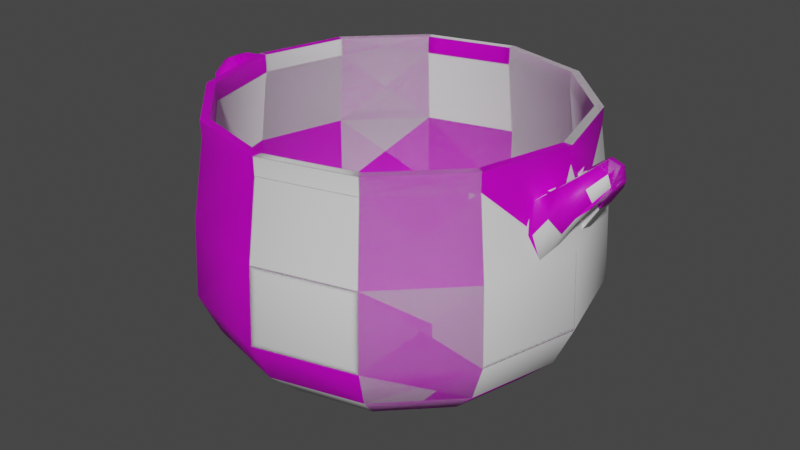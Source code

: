 # Source: prop-clay-pot.blend  (saved by Blender 3.6.11; exported with 4.5.12 LTS)
import bpy
from mathutils import Matrix  # noqa: F401  (used for matrix-valued properties, if any)

bpy.ops.wm.read_factory_settings(use_empty=True)
scene = bpy.context.scene
scene.name = 'Scene'

# ---- collections
col_collection = bpy.data.collections.new('Collection'); scene.collection.children.link(col_collection)

# ---- images (referenced by path relative to the original .blend; pixels are not part of the script)
import os
ASSET_DIR = os.environ.get("B2B_ASSET_DIR", "")  # directory of the original .blend (textures are referenced by path, not embedded)
HERE = os.path.dirname(os.path.abspath(__file__))  # packed textures are extracted next to this script under _unpacked/

def load_image(name, relpath, width, height, colorspace="sRGB"):
    """Load a texture the original file referenced (path relative to the .blend, or extracted next to this script)."""
    p = next((c for c in (os.path.join(HERE, relpath), os.path.join(ASSET_DIR, relpath)) if relpath and os.path.exists(c)), "")
    if p:
        img = bpy.data.images.load(p, check_existing=True)
        img.name = name
    else:  # same state as the original file: an image datablock whose file is absent (Cycles renders it pink)
        img = bpy.data.images.new(name, width, height)
        img.source = "FILE"
        img.filepath = "//" + (relpath or name)
    img.colorspace_settings.name = colorspace
    return img
img_prop0clay_pot_diffuse = load_image('prop0clay-pot-diffuse', 'prop-clay-pot-diffuse.png', 1024, 1024, 'sRGB')
img_clay_png = load_image('clay.png', 'clay.png', 1024, 1024, 'sRGB')

# ---- materials (node trees are filled in below, after node groups)
mat_pot = bpy.data.materials.new('pot')
mat_clay = bpy.data.materials.new('clay')
mat_clay.alpha_threshold = 0.0
mat_clay.roughness = 0.5
mat_clay.line_color = (0.0, 0.0, 0.0, 1.0)

# ---- material node trees
mat_pot.use_nodes = True; mat_pot.node_tree.nodes.clear()
_N = mat_pot.node_tree.nodes; _L = mat_pot.node_tree.links
n0 = _N.new('ShaderNodeBsdfPrincipled'); n0.name = 'Principled BSDF'; n0.location = (10, 300)
n0.distribution = 'GGX'
n0.subsurface_method = 'RANDOM_WALK_SKIN'
n0.inputs[3].default_value = 1.45
n0.inputs[13].default_value = 0.0
n0.inputs[27].default_value = (0.0, 0.0, 0.0, 1.0)
n0.inputs[28].default_value = 1.0
n1 = _N.new('ShaderNodeOutputMaterial'); n1.name = 'Material Output'; n1.location = (300, 300)
n2 = _N.new('ShaderNodeTexImage'); n2.name = 'Image Texture'; n2.location = (-280, 280)
n2.image = img_prop0clay_pot_diffuse
_L.new(n0.outputs[0], n1.inputs[0])
_L.new(n2.outputs[0], n0.inputs[0])
n1.is_active_output = True
mat_clay.use_nodes = True; mat_clay.node_tree.nodes.clear()
_N = mat_clay.node_tree.nodes; _L = mat_clay.node_tree.links
n0 = _N.new('ShaderNodeOutputMaterial'); n0.name = 'Material Output'; n0.location = (300, 300)
n1 = _N.new('ShaderNodeBsdfPrincipled'); n1.name = 'Principled BSDF'; n1.location = (10, 300)
n1.distribution = 'GGX'
n1.subsurface_method = 'RANDOM_WALK_SKIN'
n1.inputs[3].default_value = 1.45
n1.inputs[27].default_value = (0.0, 0.0, 0.0, 1.0)
n1.inputs[28].default_value = 1.0
n2 = _N.new('ShaderNodeTexImage'); n2.name = 'Image Texture'; n2.location = (-280, 280)
n2.image = img_clay_png
n3 = _N.new('ShaderNodeTexImage'); n3.name = 'Image Texture.001'; n3.location = (390, 87)
n3.image = img_prop0clay_pot_diffuse
_L.new(n1.outputs[0], n0.inputs[0])
_L.new(n2.outputs[0], n1.inputs[0])
n0.is_active_output = True

# ---- world
world_world = bpy.data.worlds.new('World'); scene.world = world_world
world_world.use_nodes = True; world_world.node_tree.nodes.clear()
_N = world_world.node_tree.nodes; _L = world_world.node_tree.links
n0 = _N.new('ShaderNodeOutputWorld'); n0.name = 'World Output'; n0.location = (300, 300)
n1 = _N.new('ShaderNodeBackground'); n1.name = 'Background'; n1.location = (10, 300)
n1.inputs[0].default_value = (0.05088, 0.05088, 0.05088, 1.0)
_L.new(n1.outputs[0], n0.inputs[0])
n0.is_active_output = True
world_world.color = (0.05088, 0.05088, 0.05088)
world_world.use_sun_shadow = False
world_world.sun_shadow_jitter_overblur = 0.0

# ---- meshes
me_prop_clay_pot = bpy.data.meshes.new('prop-clay-pot')
me_prop_clay_pot.from_pydata([(0.0, 0.6855, 0.5), (0.7685, 0.102, 0.45), (0.8261, 0.1025, 0.3845), (0.8469, 0.034, 0.4174), (0.6855, 0.0, 0.5), (0.5937, 0.3428, 0.5), (0.7948, 0.034, 0.4718), (0.3428, 0.5937, 0.5), (0.0, 0.6846, 0.4356), (0.5929, 0.3423, 0.4356), (0.6846, 0.0, 0.4356), (0.7285, 0.1416, 0.4168), (0.7975, 0.1416, 0.3382), (0.7435, 0.04605, 0.4292), (0.3423, 0.5929, 0.4356), (0.7924, 0.03974, 0.3321), (0.8089, 0.1155, 0.4277), (0.7454, 0.0, -0.1442), (0.0, 0.7454, -0.1442), (0.0, 0.3817, -0.5), (0.0, 0.6735, -0.3027), (0.8354, 0.0389, 0.4582), (0.0, 0.5457, -0.4262), (0.7689, 0.1607, 0.3822), (0.7565, 0.07173, 0.2741), (0.698, 0.1468, 0.3918), (0.7565, 0.1458, 0.2736), (0.7007, 0.07229, 0.394), (0.719, 0.167, 0.3212), (0.3817, 0.0, -0.5), (0.5457, 0.0, -0.4262), (0.6735, 0.0, -0.3027), (0.3305, 0.1908, -0.5), (0.6455, 0.3727, -0.1442), (0.4726, 0.2728, -0.4262), (0.5833, 0.3368, -0.3027), (0.1908, 0.3305, -0.5), (0.3727, 0.6455, -0.1442), (0.2728, 0.4726, -0.4262), (0.3368, 0.5833, -0.3027), (0.3649, 0.6319, 0.1457), (0.7297, 0.0, 0.1457), (0.6319, 0.3649, 0.1457), (0.0, 0.7297, 0.1457), (0.0, 0.6538, 0.5008), (0.6538, 0.0, 0.5008), (0.5662, 0.3269, 0.5008), (0.3269, 0.5662, 0.5008), (0.0, 0.6529, 0.4343), (0.5654, 0.3265, 0.4343), (0.6529, 0.0, 0.4343), (0.3265, 0.5654, 0.4343), (0.2873, 0.4976, -0.3387), (0.4976, 0.2873, -0.3387), (0.5746, 0.0, -0.3387), (0.0, 0.3666, -0.4305), (0.0, 0.7002, -0.1439), (0.0, 0.5746, -0.3387), (0.3666, 0.0, -0.4305), (0.7002, 0.0, -0.1439), (0.3175, 0.1833, -0.4305), (0.6064, 0.3501, -0.1439), (0.1833, 0.3175, -0.4305), (0.3501, 0.6064, -0.1439), (0.3486, 0.6038, 0.1439), (0.6972, 0.0, 0.1439), (0.6038, 0.3486, 0.1439), (0.0, 0.6972, 0.1439), (0.6755, 0.07008, 0.3733), (0.6567, 0.1494, 0.3578), (0.7044, 0.06897, 0.1894), (0.6872, 0.1495, 0.1613), (0.6669, 0.1702, 0.2565), (0.6871, 0.1589, 0.1457), (0.6617, 0.1909, 0.2538), (0.638, 0.1742, 0.4356), (0.6517, 0.156, 0.3785), (0.6776, 0.05418, 0.3874), (0.7117, 0.04902, 0.1767), (-0.7685, 0.102, 0.45), (-0.8261, 0.1025, 0.3845), (-0.8469, 0.034, 0.4174), (-0.6855, 0.0, 0.5), (-0.5937, 0.3428, 0.5), (-0.7948, 0.034, 0.4718), (-0.3428, 0.5937, 0.5), (-0.5929, 0.3423, 0.4356), (-0.6846, 0.0, 0.4356), (-0.7285, 0.1416, 0.4168), (-0.7975, 0.1416, 0.3382), (-0.7435, 0.04605, 0.4292), (-0.3423, 0.5929, 0.4356), (-0.7924, 0.03974, 0.3321), (-0.8089, 0.1155, 0.4277), (-0.7454, 0.0, -0.1442), (-0.8354, 0.0389, 0.4582), (-0.7689, 0.1607, 0.3822), (-0.7565, 0.07173, 0.2741), (-0.698, 0.1468, 0.3918), (-0.7565, 0.1458, 0.2736), (-0.7007, 0.07229, 0.394), (-0.719, 0.167, 0.3212), (-0.3817, 0.0, -0.5), (-0.5457, 0.0, -0.4262), (-0.6735, 0.0, -0.3027), (-0.3305, 0.1908, -0.5), (-0.6455, 0.3727, -0.1442), (-0.4726, 0.2728, -0.4262), (-0.5833, 0.3368, -0.3027), (-0.1908, 0.3305, -0.5), (-0.3727, 0.6455, -0.1442), (-0.2728, 0.4726, -0.4262), (-0.3368, 0.5833, -0.3027), (-0.3649, 0.6319, 0.1457), (-0.7297, 0.0, 0.1457), (-0.6319, 0.3649, 0.1457), (-0.6538, 0.0, 0.5008), (-0.5662, 0.3269, 0.5008), (-0.3269, 0.5662, 0.5008), (-0.5654, 0.3265, 0.4343), (-0.6529, 0.0, 0.4343), (-0.3265, 0.5654, 0.4343), (-0.2873, 0.4976, -0.3387), (-0.4976, 0.2873, -0.3387), (-0.5746, 0.0, -0.3387), (-0.3666, 0.0, -0.4305), (-0.7002, 0.0, -0.1439), (-0.3175, 0.1833, -0.4305), (-0.6064, 0.3501, -0.1439), (-0.1833, 0.3175, -0.4305), (-0.3501, 0.6064, -0.1439), (-0.3486, 0.6038, 0.1439), (-0.6972, 0.0, 0.1439), (-0.6038, 0.3486, 0.1439), (-0.6755, 0.07008, 0.3733), (-0.6567, 0.1494, 0.3578), (-0.7044, 0.06897, 0.1894), (-0.6872, 0.1495, 0.1613), (-0.6669, 0.1702, 0.2565), (-0.6871, 0.1589, 0.1457), (-0.6617, 0.1909, 0.2538), (-0.638, 0.1742, 0.4356), (-0.6517, 0.156, 0.3785), (-0.6776, 0.05418, 0.3874), (-0.7117, 0.04902, 0.1767), (0.0, -0.6855, 0.5), (0.7685, -0.102, 0.45), (0.8261, -0.1025, 0.3845), (0.8469, -0.034, 0.4174), (0.5937, -0.3428, 0.5), (0.7948, -0.034, 0.4718), (0.3428, -0.5937, 0.5), (0.0, -0.6846, 0.4356), (0.5929, -0.3423, 0.4356), (0.7285, -0.1416, 0.4168), (0.7975, -0.1416, 0.3382), (0.7435, -0.04605, 0.4292), (0.3423, -0.5929, 0.4356), (0.7924, -0.03974, 0.3321), (0.8089, -0.1155, 0.4277), (0.0, -0.7454, -0.1442), (0.0, -0.3817, -0.5), (0.0, -0.6735, -0.3027), (0.8354, -0.0389, 0.4582), (0.0, -0.5457, -0.4262), (0.7689, -0.1607, 0.3822), (0.7565, -0.07173, 0.2741), (0.698, -0.1468, 0.3918), (0.7565, -0.1458, 0.2736), (0.7007, -0.07229, 0.394), (0.719, -0.167, 0.3212), (0.3305, -0.1908, -0.5), (0.6455, -0.3727, -0.1442), (0.4726, -0.2728, -0.4262), (0.5833, -0.3368, -0.3027), (0.1908, -0.3305, -0.5), (0.3727, -0.6455, -0.1442), (0.2728, -0.4726, -0.4262), (0.3368, -0.5833, -0.3027), (0.3649, -0.6319, 0.1457), (0.6319, -0.3649, 0.1457), (0.0, -0.7297, 0.1457), (0.0, -0.6538, 0.5008), (0.5662, -0.3269, 0.5008), (0.3269, -0.5662, 0.5008), (0.0, -0.6529, 0.4343), (0.5654, -0.3265, 0.4343), (0.3265, -0.5654, 0.4343), (0.2873, -0.4976, -0.3387), (0.4976, -0.2873, -0.3387), (0.0, -0.3666, -0.4305), (0.0, -0.7002, -0.1439), (0.0, -0.5746, -0.3387), (0.3175, -0.1833, -0.4305), (0.6064, -0.3501, -0.1439), (0.1833, -0.3175, -0.4305), (0.3501, -0.6064, -0.1439), (0.3486, -0.6038, 0.1439), (0.6038, -0.3486, 0.1439), (0.0, -0.6972, 0.1439), (0.6755, -0.07008, 0.3733), (0.6567, -0.1494, 0.3578), (0.7044, -0.06897, 0.1894), (0.6872, -0.1495, 0.1613), (0.6669, -0.1702, 0.2565), (0.6871, -0.1589, 0.1457), (0.6617, -0.1909, 0.2538), (0.638, -0.1742, 0.4356), (0.6517, -0.156, 0.3785), (0.6776, -0.05418, 0.3874), (0.7117, -0.04902, 0.1767), (-0.7685, -0.102, 0.45), (-0.8261, -0.1025, 0.3845), (-0.8469, -0.034, 0.4174), (-0.5937, -0.3428, 0.5), (-0.7948, -0.034, 0.4718), (-0.3428, -0.5937, 0.5), (-0.5929, -0.3423, 0.4356), (-0.7285, -0.1416, 0.4168), (-0.7975, -0.1416, 0.3382), (-0.7435, -0.04605, 0.4292), (-0.3423, -0.5929, 0.4356), (-0.7924, -0.03974, 0.3321), (-0.8089, -0.1155, 0.4277), (-0.8354, -0.0389, 0.4582), (-0.7689, -0.1607, 0.3822), (-0.7565, -0.07173, 0.2741), (-0.698, -0.1468, 0.3918), (-0.7565, -0.1458, 0.2736), (-0.7007, -0.07229, 0.394), (-0.719, -0.167, 0.3212), (-0.3305, -0.1908, -0.5), (-0.6455, -0.3727, -0.1442), (-0.4726, -0.2728, -0.4262), (-0.5833, -0.3368, -0.3027), (-0.1908, -0.3305, -0.5), (-0.3727, -0.6455, -0.1442), (-0.2728, -0.4726, -0.4262), (-0.3368, -0.5833, -0.3027), (-0.3649, -0.6319, 0.1457), (-0.6319, -0.3649, 0.1457), (-0.5662, -0.3269, 0.5008), (-0.3269, -0.5662, 0.5008), (-0.5654, -0.3265, 0.4343), (-0.3265, -0.5654, 0.4343), (-0.2873, -0.4976, -0.3387), (-0.4976, -0.2873, -0.3387), (-0.3175, -0.1833, -0.4305), (-0.6064, -0.3501, -0.1439), (-0.1833, -0.3175, -0.4305), (-0.3501, -0.6064, -0.1439), (-0.3486, -0.6038, 0.1439), (-0.6038, -0.3486, 0.1439), (-0.6755, -0.07008, 0.3733), (-0.6567, -0.1494, 0.3578), (-0.7044, -0.06897, 0.1894), (-0.6872, -0.1495, 0.1613), (-0.6669, -0.1702, 0.2565), (-0.6871, -0.1589, 0.1457), (-0.6617, -0.1909, 0.2538), (-0.638, -0.1742, 0.4356), (-0.6517, -0.156, 0.3785), (-0.6776, -0.05418, 0.3874), (-0.7117, -0.04902, 0.1767)], [], [(73, 41, 17), (43, 40, 37, 18), (40, 42, 33, 37), (33, 17, 31, 35), (35, 31, 30, 34), (34, 30, 29, 32), (37, 33, 35, 39), (39, 35, 34, 38), (38, 34, 32, 36), (18, 37, 39, 20), (20, 39, 38, 22), (22, 38, 36, 19), (7, 5, 9, 14), (0, 7, 14, 8), (4, 10, 75), (14, 9, 42, 40), (8, 14, 40, 43), (10, 41, 78, 77), (61, 59, 65, 66), (63, 52, 53, 61), (56, 63, 64, 67), (64, 63, 61, 66), (61, 53, 54, 59), (56, 57, 52, 63), (53, 60, 58, 54), (52, 62, 60, 53), (57, 55, 62, 52), (47, 51, 49, 46), (44, 48, 51, 47), (46, 49, 50, 45), (51, 64, 66, 49), (48, 67, 64, 51), (50, 49, 66, 65), (7, 47, 46, 5), (0, 44, 47, 7), (5, 46, 45, 4), (71, 72, 28, 26), (11, 13, 6, 1), (12, 2, 3, 15), (16, 21, 3, 2), (26, 12, 15, 24), (25, 27, 13, 11), (16, 2, 12, 23), (1, 16, 23, 11), (1, 6, 21, 16), (69, 25, 28, 72), (11, 23, 28, 25), (68, 27, 25, 69), (71, 26, 24, 70), (23, 12, 26, 28), (70, 24, 27, 68), (27, 24, 15, 13), (78, 41, 73), (71, 73, 74, 72), (73, 17, 33), (74, 73, 42), (42, 73, 33), (9, 5, 75), (74, 75, 76), (74, 42, 9, 75), (5, 4, 75), (75, 10, 77, 76), (148, 3, 21, 163), (163, 21, 6, 150), (156, 13, 15, 158), (150, 6, 13, 156), (70, 78, 73, 71), (76, 77, 68, 69), (77, 78, 70, 68), (72, 74, 76, 69), (139, 94, 114), (43, 18, 110, 113), (113, 110, 106, 115), (106, 108, 104, 94), (108, 107, 103, 104), (107, 105, 102, 103), (110, 112, 108, 106), (112, 111, 107, 108), (111, 109, 105, 107), (18, 20, 112, 110), (20, 22, 111, 112), (22, 19, 109, 111), (85, 91, 86, 83), (0, 8, 91, 85), (82, 141, 87), (91, 113, 115, 86), (8, 43, 113, 91), (87, 143, 144, 114), (128, 133, 132, 126), (130, 128, 123, 122), (56, 67, 131, 130), (131, 133, 128, 130), (128, 126, 124, 123), (56, 130, 122, 57), (123, 124, 125, 127), (122, 123, 127, 129), (57, 122, 129, 55), (118, 117, 119, 121), (44, 118, 121, 48), (117, 116, 120, 119), (121, 119, 133, 131), (48, 121, 131, 67), (120, 132, 133, 119), (85, 83, 117, 118), (0, 85, 118, 44), (83, 82, 116, 117), (137, 99, 101, 138), (88, 79, 84, 90), (89, 92, 81, 80), (93, 80, 81, 95), (99, 97, 92, 89), (98, 88, 90, 100), (93, 96, 89, 80), (79, 88, 96, 93), (79, 93, 95, 84), (135, 138, 101, 98), (88, 98, 101, 96), (134, 135, 98, 100), (137, 136, 97, 99), (96, 101, 99, 89), (136, 134, 100, 97), (100, 90, 92, 97), (144, 139, 114), (137, 138, 140, 139), (139, 106, 94), (140, 115, 139), (115, 106, 139), (86, 141, 83), (140, 142, 141), (140, 141, 86, 115), (83, 141, 82), (141, 142, 143, 87), (213, 224, 95, 81), (158, 15, 3, 148), (224, 215, 84, 95), (220, 222, 92, 90), (215, 220, 90, 84), (136, 137, 139, 144), (142, 135, 134, 143), (143, 134, 136, 144), (138, 135, 142, 140), (171, 175, 161, 235, 231, 102, 105, 109, 19, 36, 32, 29), (205, 17, 41), (181, 160, 176, 179), (179, 176, 172, 180), (172, 174, 31, 17), (174, 173, 30, 31), (173, 171, 29, 30), (176, 178, 174, 172), (178, 177, 173, 174), (177, 175, 171, 173), (160, 162, 178, 176), (162, 164, 177, 178), (164, 161, 175, 177), (151, 157, 153, 149), (145, 152, 157, 151), (4, 207, 10), (157, 179, 180, 153), (152, 181, 179, 157), (10, 209, 210, 41), (194, 198, 65, 59), (196, 194, 189, 188), (191, 199, 197, 196), (197, 198, 194, 196), (194, 59, 54, 189), (191, 196, 188, 192), (189, 54, 58, 193), (188, 189, 193, 195), (192, 188, 195, 190), (184, 183, 186, 187), (182, 184, 187, 185), (183, 45, 50, 186), (187, 186, 198, 197), (185, 187, 197, 199), (50, 65, 198, 186), (151, 149, 183, 184), (145, 151, 184, 182), (149, 4, 45, 183), (203, 168, 170, 204), (154, 146, 150, 156), (155, 158, 148, 147), (159, 147, 148, 163), (168, 166, 158, 155), (167, 154, 156, 169), (159, 165, 155, 147), (146, 154, 165, 159), (146, 159, 163, 150), (201, 204, 170, 167), (154, 167, 170, 165), (200, 201, 167, 169), (203, 202, 166, 168), (165, 170, 168, 155), (202, 200, 169, 166), (169, 156, 158, 166), (210, 205, 41), (203, 204, 206, 205), (205, 172, 17), (206, 180, 205), (180, 172, 205), (153, 207, 149), (206, 208, 207), (206, 207, 153, 180), (149, 207, 4), (207, 208, 209, 10), (202, 203, 205, 210), (208, 201, 200, 209), (209, 200, 202, 210), (204, 201, 208, 206), (127, 125, 247, 249, 190, 195, 193, 58, 60, 62, 55, 129), (258, 114, 94), (181, 239, 236, 160), (239, 240, 232, 236), (232, 94, 104, 234), (234, 104, 103, 233), (233, 103, 102, 231), (236, 232, 234, 238), (238, 234, 233, 237), (237, 233, 231, 235), (160, 236, 238, 162), (162, 238, 237, 164), (164, 237, 235, 161), (216, 214, 217, 221), (145, 216, 221, 152), (82, 87, 260), (221, 217, 240, 239), (152, 221, 239, 181), (87, 114, 263, 262), (248, 126, 132, 252), (250, 245, 246, 248), (191, 250, 251, 199), (251, 250, 248, 252), (248, 246, 124, 126), (191, 192, 245, 250), (246, 247, 125, 124), (245, 249, 247, 246), (192, 190, 249, 245), (242, 244, 243, 241), (182, 185, 244, 242), (241, 243, 120, 116), (244, 251, 252, 243), (185, 199, 251, 244), (120, 243, 252, 132), (216, 242, 241, 214), (145, 182, 242, 216), (214, 241, 116, 82), (256, 257, 230, 228), (218, 220, 215, 211), (219, 212, 213, 222), (223, 224, 213, 212), (228, 219, 222, 226), (227, 229, 220, 218), (223, 212, 219, 225), (211, 223, 225, 218), (211, 215, 224, 223), (254, 227, 230, 257), (218, 225, 230, 227), (253, 229, 227, 254), (256, 228, 226, 255), (225, 219, 228, 230), (255, 226, 229, 253), (229, 226, 222, 220), (263, 114, 258), (256, 258, 259, 257), (258, 94, 232), (259, 258, 240), (240, 258, 232), (217, 214, 260), (259, 260, 261), (259, 240, 217, 260), (214, 82, 260), (260, 87, 262, 261), (255, 263, 258, 256), (261, 262, 253, 254), (262, 263, 255, 253), (257, 259, 261, 254), (222, 213, 81, 92)])
me_prop_clay_pot.polygons.foreach_set('use_smooth', [True] * 276)
_k = set([(0, 7), (0, 85), (4, 5), (4, 149), (5, 7), (13, 27), (13, 156), (15, 24), (15, 158), (24, 70), (27, 68), (44, 47), (44, 118), (45, 46), (45, 183), (46, 47), (82, 83), (82, 214), (83, 85), (90, 100), (90, 220), (92, 97), (92, 222), (97, 136), (100, 134), (116, 117), (116, 241), (117, 118), (145, 151), (145, 216), (149, 151), (156, 169), (158, 166), (166, 202), (169, 200), (182, 184), (182, 242), (183, 184), (214, 216), (220, 229), (222, 226), (226, 255), (229, 253), (241, 242)])
me_prop_clay_pot.attributes.new('sharp_edge', 'BOOLEAN', 'EDGE').data.foreach_set('value', [ (min(e.vertices), max(e.vertices)) in _k for e in me_prop_clay_pot.edges])
_uv = me_prop_clay_pot.uv_layers.new(name='UVMap')
_uv.uv.foreach_set('vector', [0.5033, 0.6255, 0.4634, 0.6241, 0.4669, 0.5516, 0.7249, 0.6257, 0.6385, 0.6273, 0.6366, 0.5641, 0.7243, 0.5562, 0.6385, 0.6273, 0.5528, 0.6269, 0.5548, 0.5631, 0.6366, 0.5641, 0.5548, 0.5631, 0.4669, 0.5516, 0.4781, 0.5096, 0.5586, 0.5251, 0.5586, 0.5251, 0.4781, 0.5096, 0.4949, 0.469, 0.5632, 0.4834, 0.5632, 0.4834, 0.4949, 0.469, 0.514, 0.4289, 0.5618, 0.4389, 0.6366, 0.5641, 0.5548, 0.5631, 0.5586, 0.5251, 0.6346, 0.5263, 0.6346, 0.5263, 0.5586, 0.5251, 0.5632, 0.4834, 0.6315, 0.4861, 0.6315, 0.4861, 0.5632, 0.4834, 0.5752, 0.4415, 0.623, 0.4434, 0.7243, 0.5562, 0.6366, 0.5641, 0.6346, 0.5263, 0.7149, 0.5143, 0.7149, 0.5143, 0.6346, 0.5263, 0.6315, 0.4861, 0.6994, 0.4729, 0.6994, 0.4729, 0.6315, 0.4861, 0.6336, 0.4421, 0.6811, 0.4329, 0.6387, 0.7128, 0.5515, 0.7122, 0.5516, 0.6964, 0.6387, 0.6971, 0.7256, 0.7112, 0.6387, 0.7128, 0.6387, 0.6971, 0.7255, 0.6954, 0.4645, 0.7111, 0.4648, 0.6954, 0.5086, 0.6962, 0.6387, 0.6971, 0.5516, 0.6964, 0.5528, 0.6269, 0.6385, 0.6273, 0.7255, 0.6954, 0.6387, 0.6971, 0.6385, 0.6273, 0.7249, 0.6257, 0.4648, 0.6954, 0.4634, 0.6241, 0.4759, 0.6322, 0.4782, 0.6838, 0.9043, 0.8436, 0.9853, 0.8365, 0.9886, 0.9043, 0.9065, 0.9064, 0.8284, 0.8453, 0.8314, 0.7932, 0.9006, 0.7931, 0.9043, 0.8436, 0.7476, 0.8384, 0.8284, 0.8453, 0.8274, 0.9069, 0.7471, 0.9052, 0.8274, 0.9069, 0.8284, 0.8453, 0.9043, 0.8436, 0.9065, 0.9064, 0.9043, 0.8436, 0.9006, 0.7931, 0.9706, 0.7824, 0.9853, 0.8365, 0.7476, 0.8384, 0.7612, 0.7839, 0.8314, 0.7932, 0.8284, 0.8453, 0.9006, 0.7931, 0.9053, 0.7392, 0.95, 0.7324, 0.9706, 0.7824, 0.8314, 0.7932, 0.8439, 0.7418, 0.8881, 0.7417, 0.9006, 0.7931, 0.7612, 0.7839, 0.7808, 0.7335, 0.8256, 0.7394, 0.8314, 0.7932, 0.8266, 0.9891, 0.8268, 0.9735, 0.9066, 0.974, 0.9066, 0.9896, 0.7467, 0.9881, 0.7468, 0.9724, 0.8268, 0.9735, 0.8266, 0.9891, 0.9066, 0.9896, 0.9066, 0.974, 0.9865, 0.9742, 0.9865, 0.9897, 0.8268, 0.9735, 0.8274, 0.9069, 0.9065, 0.9064, 0.9066, 0.974, 0.7468, 0.9724, 0.7471, 0.9052, 0.8274, 0.9069, 0.8268, 0.9735, 0.9865, 0.9742, 0.9066, 0.974, 0.9065, 0.9064, 0.9886, 0.9043, 0.1334, 0.3332, 0.1353, 0.326, 0.2147, 0.326, 0.2166, 0.3332, 0.06137, 0.2916, 0.06664, 0.2863, 0.1353, 0.326, 0.1334, 0.3332, 0.2166, 0.3332, 0.2147, 0.326, 0.2834, 0.2863, 0.2886, 0.2916, 0.2045, 0.6145, 0.1933, 0.6384, 0.172, 0.6427, 0.1715, 0.6261, 0.1528, 0.6601, 0.1304, 0.6697, 0.1244, 0.6562, 0.138, 0.6571, 0.1525, 0.633, 0.1384, 0.639, 0.1246, 0.6419, 0.129, 0.6205, 0.1388, 0.6481, 0.1246, 0.6492, 0.1246, 0.6419, 0.1384, 0.639, 0.1615, 0.6151, 0.1525, 0.633, 0.129, 0.6205, 0.1438, 0.6075, 0.1595, 0.6675, 0.1437, 0.6774, 0.1304, 0.6697, 0.1528, 0.6601, 0.1388, 0.6481, 0.1384, 0.639, 0.1525, 0.633, 0.1534, 0.6463, 0.138, 0.6571, 0.1388, 0.6481, 0.1534, 0.6463, 0.1528, 0.6601, 0.138, 0.6571, 0.1244, 0.6562, 0.1246, 0.6492, 0.1388, 0.6481, 0.178, 0.6615, 0.1635, 0.6612, 0.172, 0.6427, 0.1933, 0.6384, 0.1528, 0.6601, 0.1534, 0.6463, 0.172, 0.6427, 0.1635, 0.6612, 0.1478, 0.6844, 0.1437, 0.6774, 0.1595, 0.6675, 0.1676, 0.6781, 0.1761, 0.584, 0.1615, 0.6151, 0.1438, 0.6075, 0.1534, 0.5835, 0.1534, 0.6463, 0.1525, 0.633, 0.1715, 0.6261, 0.172, 0.6427, 0.07578, 0.5108, 0.09517, 0.5238, 0.09501, 0.5548, 0.0876, 0.5528, 0.09501, 0.5548, 0.09517, 0.5238, 0.1105, 0.5326, 0.109, 0.5581, 0.4759, 0.6322, 0.4634, 0.6241, 0.5033, 0.6255, 0.501, 0.6292, 0.5033, 0.6255, 0.5116, 0.6518, 0.5065, 0.6523, 0.5033, 0.6255, 0.4669, 0.5516, 0.5548, 0.5631, 0.5116, 0.6518, 0.5033, 0.6255, 0.5528, 0.6269, 0.5528, 0.6269, 0.5033, 0.6255, 0.5548, 0.5631, 0.5516, 0.6964, 0.5515, 0.7122, 0.5086, 0.6962, 0.5116, 0.6518, 0.5086, 0.6962, 0.5037, 0.6821, 0.5116, 0.6518, 0.5528, 0.6269, 0.5516, 0.6964, 0.5086, 0.6962, 0.5515, 0.7122, 0.4641, 0.7119, 0.5086, 0.6962, 0.5086, 0.6962, 0.4648, 0.6954, 0.4782, 0.6838, 0.5037, 0.6821, 0.113, 0.6415, 0.1246, 0.6419, 0.1246, 0.6492, 0.1127, 0.6485, 0.1127, 0.6485, 0.1246, 0.6492, 0.1244, 0.6562, 0.1127, 0.6556, 0.1306, 0.5581, 0.109, 0.5581, 0.1105, 0.5326, 0.1291, 0.5326, 0.1127, 0.6556, 0.1244, 0.6562, 0.1304, 0.6697, 0.1068, 0.6696, 0.481, 0.6354, 0.4759, 0.6322, 0.5033, 0.6255, 0.501, 0.6292, 0.5037, 0.6821, 0.4782, 0.6838, 0.4821, 0.6804, 0.5019, 0.677, 0.4782, 0.6838, 0.4759, 0.6322, 0.481, 0.6354, 0.4821, 0.6804, 0.5065, 0.6523, 0.5116, 0.6518, 0.5037, 0.6821, 0.5019, 0.677, 0.9467, 0.6219, 0.9812, 0.5471, 0.9867, 0.6197, 0.7249, 0.6257, 0.7243, 0.5562, 0.8125, 0.5633, 0.8114, 0.6264, 0.8114, 0.6264, 0.8125, 0.5633, 0.894, 0.5605, 0.897, 0.6242, 0.894, 0.5605, 0.8907, 0.5229, 0.9687, 0.5065, 0.9812, 0.5471, 0.8907, 0.5229, 0.8857, 0.4827, 0.9516, 0.4675, 0.9687, 0.5065, 0.8857, 0.4827, 0.8862, 0.4396, 0.9323, 0.4289, 0.9516, 0.4675, 0.8125, 0.5633, 0.8145, 0.5252, 0.8907, 0.5229, 0.894, 0.5605, 0.8145, 0.5252, 0.8171, 0.4832, 0.8857, 0.4827, 0.8907, 0.5229, 0.8171, 0.4832, 0.8271, 0.4407, 0.875, 0.4403, 0.8857, 0.4827, 0.7243, 0.5562, 0.7333, 0.5137, 0.8145, 0.5252, 0.8125, 0.5633, 0.7333, 0.5137, 0.7481, 0.4723, 0.8171, 0.4832, 0.8145, 0.5252, 0.7481, 0.4723, 0.7652, 0.4313, 0.8135, 0.4389, 0.8171, 0.4832, 0.8125, 0.7113, 0.8123, 0.6955, 0.8996, 0.6944, 0.9, 0.7102, 0.7256, 0.7112, 0.7255, 0.6954, 0.8123, 0.6955, 0.8125, 0.7113, 0.9874, 0.7076, 0.9426, 0.6931, 0.9868, 0.6917, 0.8123, 0.6955, 0.8114, 0.6264, 0.897, 0.6242, 0.8996, 0.6944, 0.7255, 0.6954, 0.7249, 0.6257, 0.8114, 0.6264, 0.8123, 0.6955, 0.9868, 0.6917, 0.9731, 0.6802, 0.9743, 0.6281, 0.9867, 0.6197, 0.5907, 0.8421, 0.5877, 0.9044, 0.5061, 0.9012, 0.5105, 0.8336, 0.6665, 0.8443, 0.5907, 0.8421, 0.5943, 0.7914, 0.6639, 0.7919, 0.7476, 0.8384, 0.7471, 0.9052, 0.6667, 0.9059, 0.6665, 0.8443, 0.6667, 0.9059, 0.5877, 0.9044, 0.5907, 0.8421, 0.6665, 0.8443, 0.5907, 0.8421, 0.5105, 0.8336, 0.5256, 0.7817, 0.5943, 0.7914, 0.7476, 0.8384, 0.6665, 0.8443, 0.6639, 0.7919, 0.7345, 0.7834, 0.5943, 0.7914, 0.5256, 0.7817, 0.5453, 0.7324, 0.5891, 0.7386, 0.6639, 0.7919, 0.5943, 0.7914, 0.6072, 0.7398, 0.6517, 0.7401, 0.7345, 0.7834, 0.6639, 0.7919, 0.6704, 0.738, 0.7155, 0.7325, 0.6664, 0.9883, 0.5862, 0.9876, 0.5865, 0.972, 0.6665, 0.9726, 0.7467, 0.9881, 0.6664, 0.9883, 0.6665, 0.9726, 0.7468, 0.9724, 0.5862, 0.9876, 0.5067, 0.9854, 0.5072, 0.97, 0.5865, 0.972, 0.6665, 0.9726, 0.5865, 0.972, 0.5877, 0.9044, 0.6667, 0.9059, 0.7468, 0.9724, 0.6665, 0.9726, 0.6667, 0.9059, 0.7471, 0.9052, 0.5072, 0.97, 0.5061, 0.9012, 0.5877, 0.9044, 0.5865, 0.972, 0.01978, 0.2196, 0.01978, 0.1364, 0.02698, 0.1383, 0.02698, 0.2177, 0.06137, 0.2916, 0.01978, 0.2196, 0.02698, 0.2177, 0.06664, 0.2863, 0.01978, 0.1364, 0.06137, 0.06437, 0.06664, 0.06963, 0.02698, 0.1383, 0.2398, 0.6128, 0.2726, 0.6249, 0.2719, 0.6415, 0.2506, 0.6368, 0.2907, 0.6592, 0.3056, 0.6564, 0.3192, 0.6557, 0.313, 0.6691, 0.2914, 0.632, 0.3151, 0.6199, 0.3192, 0.6415, 0.3055, 0.6383, 0.305, 0.6474, 0.3055, 0.6383, 0.3192, 0.6415, 0.3191, 0.6487, 0.2828, 0.6141, 0.3006, 0.6068, 0.3151, 0.6199, 0.2914, 0.632, 0.2839, 0.6665, 0.2907, 0.6592, 0.313, 0.6691, 0.2996, 0.6766, 0.305, 0.6474, 0.2903, 0.6454, 0.2914, 0.632, 0.3055, 0.6383, 0.3056, 0.6564, 0.2907, 0.6592, 0.2903, 0.6454, 0.305, 0.6474, 0.3056, 0.6564, 0.305, 0.6474, 0.3191, 0.6487, 0.3192, 0.6557, 0.2655, 0.6602, 0.2506, 0.6368, 0.2719, 0.6415, 0.28, 0.6601, 0.2907, 0.6592, 0.28, 0.6601, 0.2719, 0.6415, 0.2903, 0.6454, 0.2953, 0.6835, 0.2756, 0.677, 0.2839, 0.6665, 0.2996, 0.6766, 0.2687, 0.5827, 0.2913, 0.5826, 0.3006, 0.6068, 0.2828, 0.6141, 0.2903, 0.6454, 0.2719, 0.6415, 0.2726, 0.6249, 0.2914, 0.632, 0.368, 0.5108, 0.3561, 0.5528, 0.3487, 0.5548, 0.3486, 0.5238, 0.3487, 0.5548, 0.3348, 0.5581, 0.3333, 0.5326, 0.3486, 0.5238, 0.9743, 0.6281, 0.9467, 0.6219, 0.9867, 0.6197, 0.9491, 0.6256, 0.944, 0.649, 0.9388, 0.6485, 0.9467, 0.6219, 0.9467, 0.6219, 0.894, 0.5605, 0.9812, 0.5471, 0.9388, 0.6485, 0.897, 0.6242, 0.9467, 0.6219, 0.897, 0.6242, 0.894, 0.5605, 0.9467, 0.6219, 0.8996, 0.6944, 0.9426, 0.6931, 0.9, 0.7102, 0.9388, 0.6485, 0.9473, 0.6789, 0.9426, 0.6931, 0.9388, 0.6485, 0.9426, 0.6931, 0.8996, 0.6944, 0.897, 0.6242, 0.9, 0.7102, 0.9426, 0.6931, 0.9874, 0.7076, 0.9426, 0.6931, 0.9473, 0.6789, 0.9731, 0.6802, 0.9868, 0.6917, 0.3309, 0.6412, 0.331, 0.6482, 0.3191, 0.6487, 0.3192, 0.6415, 0.1088, 0.6207, 0.129, 0.6205, 0.1246, 0.6419, 0.113, 0.6415, 0.331, 0.6482, 0.3309, 0.6553, 0.3192, 0.6557, 0.3191, 0.6487, 0.3132, 0.5581, 0.3146, 0.5326, 0.3333, 0.5326, 0.3348, 0.5581, 0.3309, 0.6553, 0.3366, 0.6695, 0.313, 0.6691, 0.3192, 0.6557, 0.9693, 0.6315, 0.9491, 0.6256, 0.9467, 0.6219, 0.9743, 0.6281, 0.9473, 0.6789, 0.949, 0.6737, 0.9691, 0.6769, 0.9731, 0.6802, 0.9731, 0.6802, 0.9691, 0.6769, 0.9693, 0.6315, 0.9743, 0.6281, 0.944, 0.649, 0.949, 0.6737, 0.9473, 0.6789, 0.9388, 0.6485, 0.2382, 0.2389, 0.1981, 0.262, 0.1518, 0.262, 0.1117, 0.2389, 0.08853, 0.1988, 0.08853, 0.1524, 0.1117, 0.1123, 0.1518, 0.08919, 0.1981, 0.08919, 0.2382, 0.1123, 0.2614, 0.1524, 0.2614, 0.1988, 0.9467, 0.325, 0.9812, 0.2502, 0.9868, 0.3228, 0.7249, 0.3288, 0.7243, 0.2592, 0.8125, 0.2664, 0.8114, 0.3295, 0.8114, 0.3295, 0.8125, 0.2664, 0.894, 0.2636, 0.897, 0.3273, 0.894, 0.2636, 0.8907, 0.226, 0.9688, 0.2096, 0.9812, 0.2502, 0.8907, 0.226, 0.8857, 0.1857, 0.9517, 0.1705, 0.9688, 0.2096, 0.8857, 0.1857, 0.8862, 0.1426, 0.9323, 0.132, 0.9517, 0.1705, 0.8125, 0.2664, 0.8145, 0.2283, 0.8907, 0.226, 0.894, 0.2636, 0.8145, 0.2283, 0.8171, 0.1863, 0.8857, 0.1857, 0.8907, 0.226, 0.8171, 0.1863, 0.8271, 0.1438, 0.8751, 0.1434, 0.8857, 0.1857, 0.7243, 0.2592, 0.7333, 0.2167, 0.8145, 0.2283, 0.8125, 0.2664, 0.7333, 0.2167, 0.7481, 0.1753, 0.8171, 0.1863, 0.8145, 0.2283, 0.7481, 0.1753, 0.7653, 0.1343, 0.8135, 0.1419, 0.8171, 0.1863, 0.8124, 0.4143, 0.8123, 0.3986, 0.8996, 0.3975, 0.8999, 0.4133, 0.7256, 0.4143, 0.7254, 0.3985, 0.8123, 0.3986, 0.8124, 0.4143, 0.9874, 0.4107, 0.9426, 0.3962, 0.9868, 0.3948, 0.8123, 0.3986, 0.8114, 0.3295, 0.897, 0.3273, 0.8996, 0.3975, 0.7254, 0.3985, 0.7249, 0.3288, 0.8114, 0.3295, 0.8123, 0.3986, 0.9868, 0.3948, 0.9731, 0.3833, 0.9743, 0.3312, 0.9868, 0.3228, 0.09586, 0.8378, 0.09293, 0.9001, 0.01133, 0.8969, 0.01572, 0.8293, 0.1716, 0.84, 0.09586, 0.8378, 0.09944, 0.7871, 0.1691, 0.7876, 0.2527, 0.8341, 0.2523, 0.901, 0.1719, 0.9016, 0.1716, 0.84, 0.1719, 0.9016, 0.09293, 0.9001, 0.09586, 0.8378, 0.1716, 0.84, 0.09586, 0.8378, 0.01572, 0.8293, 0.03076, 0.7774, 0.09944, 0.7871, 0.2527, 0.8341, 0.1716, 0.84, 0.1691, 0.7876, 0.2397, 0.7791, 0.09944, 0.7871, 0.03076, 0.7774, 0.05044, 0.7281, 0.09427, 0.7344, 0.1691, 0.7876, 0.09944, 0.7871, 0.1124, 0.7355, 0.1569, 0.7358, 0.2397, 0.7791, 0.1691, 0.7876, 0.1756, 0.7337, 0.2207, 0.7283, 0.1716, 0.9841, 0.09137, 0.9833, 0.09166, 0.9677, 0.1716, 0.9683, 0.2519, 0.9838, 0.1716, 0.9841, 0.1716, 0.9683, 0.252, 0.9681, 0.09137, 0.9833, 0.01188, 0.9811, 0.01235, 0.9657, 0.09166, 0.9677, 0.1716, 0.9683, 0.09166, 0.9677, 0.09293, 0.9001, 0.1719, 0.9016, 0.252, 0.9681, 0.1716, 0.9683, 0.1719, 0.9016, 0.2523, 0.901, 0.01235, 0.9657, 0.01133, 0.8969, 0.09293, 0.9001, 0.09166, 0.9677, 0.3302, 0.1364, 0.3302, 0.2196, 0.323, 0.2177, 0.323, 0.1383, 0.2886, 0.06437, 0.3302, 0.1364, 0.323, 0.1383, 0.2834, 0.06964, 0.3302, 0.2196, 0.2886, 0.2916, 0.2834, 0.2863, 0.323, 0.2177, 0.0345, 0.6114, 0.06689, 0.6243, 0.06575, 0.6408, 0.04466, 0.6356, 0.08417, 0.659, 0.09914, 0.6563, 0.1127, 0.6556, 0.1068, 0.6696, 0.08548, 0.6319, 0.1088, 0.6207, 0.113, 0.6415, 0.09925, 0.6383, 0.09866, 0.6473, 0.09925, 0.6383, 0.113, 0.6415, 0.1127, 0.6485, 0.07748, 0.6143, 0.09497, 0.6076, 0.1088, 0.6207, 0.08548, 0.6319, 0.07706, 0.6663, 0.08417, 0.659, 0.1068, 0.6696, 0.09291, 0.677, 0.09866, 0.6473, 0.08408, 0.6451, 0.08548, 0.6319, 0.09925, 0.6383, 0.09914, 0.6563, 0.08417, 0.659, 0.08408, 0.6451, 0.09866, 0.6473, 0.09914, 0.6563, 0.09866, 0.6473, 0.1127, 0.6485, 0.1127, 0.6556, 0.05897, 0.6593, 0.04466, 0.6356, 0.06575, 0.6408, 0.0734, 0.6596, 0.08417, 0.659, 0.0734, 0.6596, 0.06575, 0.6408, 0.08408, 0.6451, 0.08836, 0.684, 0.06832, 0.6769, 0.07706, 0.6663, 0.09291, 0.677, 0.06452, 0.5835, 0.0865, 0.5839, 0.09497, 0.6076, 0.07748, 0.6143, 0.08408, 0.6451, 0.06575, 0.6408, 0.06689, 0.6243, 0.08548, 0.6319, 0.1638, 0.5108, 0.152, 0.5528, 0.1445, 0.5548, 0.1444, 0.5238, 0.1445, 0.5548, 0.1306, 0.5581, 0.1291, 0.5326, 0.1444, 0.5238, 0.9743, 0.3312, 0.9467, 0.325, 0.9868, 0.3228, 0.9491, 0.3287, 0.944, 0.3521, 0.9388, 0.3516, 0.9467, 0.325, 0.9467, 0.325, 0.894, 0.2636, 0.9812, 0.2502, 0.9388, 0.3516, 0.897, 0.3273, 0.9467, 0.325, 0.897, 0.3273, 0.894, 0.2636, 0.9467, 0.325, 0.8996, 0.3975, 0.9426, 0.3962, 0.8999, 0.4133, 0.9388, 0.3516, 0.9473, 0.382, 0.9426, 0.3962, 0.9388, 0.3516, 0.9426, 0.3962, 0.8996, 0.3975, 0.897, 0.3273, 0.8999, 0.4133, 0.9426, 0.3962, 0.9874, 0.4107, 0.9426, 0.3962, 0.9473, 0.382, 0.9731, 0.3833, 0.9868, 0.3948, 0.9693, 0.3346, 0.9491, 0.3287, 0.9467, 0.325, 0.9743, 0.3312, 0.9473, 0.382, 0.949, 0.3768, 0.9691, 0.38, 0.9731, 0.3833, 0.9731, 0.3833, 0.9691, 0.38, 0.9693, 0.3346, 0.9743, 0.3312, 0.944, 0.3521, 0.949, 0.3768, 0.9473, 0.382, 0.9388, 0.3516, 0.364, 0.1516, 0.3426, 0.1145, 0.3426, 0.07159, 0.364, 0.03446, 0.4012, 0.01303, 0.444, 0.01303, 0.4812, 0.03446, 0.5026, 0.07159, 0.5026, 0.1145, 0.4812, 0.1516, 0.444, 0.173, 0.4012, 0.173, 0.5033, 0.3286, 0.4635, 0.3273, 0.4669, 0.2548, 0.7249, 0.3288, 0.6385, 0.3304, 0.6366, 0.2671, 0.7243, 0.2592, 0.6385, 0.3304, 0.5529, 0.33, 0.5548, 0.2662, 0.6366, 0.2671, 0.5548, 0.2662, 0.4669, 0.2548, 0.4779, 0.2128, 0.5585, 0.2282, 0.5585, 0.2282, 0.4779, 0.2128, 0.4948, 0.1721, 0.5631, 0.1864, 0.5631, 0.1864, 0.4948, 0.1721, 0.5139, 0.132, 0.5617, 0.142, 0.6366, 0.2671, 0.5548, 0.2662, 0.5585, 0.2282, 0.6345, 0.2294, 0.6345, 0.2294, 0.5585, 0.2282, 0.5631, 0.1864, 0.6315, 0.1891, 0.6315, 0.1891, 0.5631, 0.1864, 0.5751, 0.1445, 0.6229, 0.1464, 0.7243, 0.2592, 0.6366, 0.2671, 0.6345, 0.2294, 0.7149, 0.2173, 0.7149, 0.2173, 0.6345, 0.2294, 0.6315, 0.1891, 0.6994, 0.1759, 0.6994, 0.1759, 0.6315, 0.1891, 0.6335, 0.1451, 0.681, 0.1359, 0.6387, 0.4159, 0.5515, 0.4152, 0.5516, 0.3994, 0.6386, 0.4002, 0.7256, 0.4143, 0.6387, 0.4159, 0.6386, 0.4002, 0.7254, 0.3985, 0.4649, 0.4144, 0.4651, 0.3987, 0.5089, 0.3991, 0.6386, 0.4002, 0.5516, 0.3994, 0.5529, 0.33, 0.6385, 0.3304, 0.7254, 0.3985, 0.6386, 0.4002, 0.6385, 0.3304, 0.7249, 0.3288, 0.4651, 0.3987, 0.4635, 0.3273, 0.476, 0.3353, 0.4784, 0.387, 0.4095, 0.8393, 0.4905, 0.8322, 0.4938, 0.9, 0.4117, 0.9021, 0.3336, 0.841, 0.3366, 0.7889, 0.4058, 0.7888, 0.4095, 0.8393, 0.2527, 0.8341, 0.3336, 0.841, 0.3326, 0.9026, 0.2523, 0.901, 0.3326, 0.9026, 0.3336, 0.841, 0.4095, 0.8393, 0.4117, 0.9021, 0.4095, 0.8393, 0.4058, 0.7888, 0.4758, 0.7781, 0.4905, 0.8322, 0.2527, 0.8341, 0.2664, 0.7796, 0.3366, 0.7889, 0.3336, 0.841, 0.4058, 0.7888, 0.4105, 0.735, 0.4552, 0.7281, 0.4758, 0.7781, 0.3366, 0.7889, 0.3491, 0.7375, 0.3932, 0.7374, 0.4058, 0.7888, 0.2664, 0.7796, 0.286, 0.7292, 0.3308, 0.7351, 0.3366, 0.7889, 0.3318, 0.9848, 0.332, 0.9692, 0.4118, 0.9697, 0.4118, 0.9853, 0.2519, 0.9838, 0.252, 0.9681, 0.332, 0.9692, 0.3318, 0.9848, 0.4118, 0.9853, 0.4118, 0.9697, 0.4917, 0.9699, 0.4917, 0.9854, 0.332, 0.9692, 0.3326, 0.9026, 0.4117, 0.9021, 0.4118, 0.9697, 0.252, 0.9681, 0.2523, 0.901, 0.3326, 0.9026, 0.332, 0.9692, 0.4917, 0.9699, 0.4118, 0.9697, 0.4117, 0.9021, 0.4938, 0.9, 0.2166, 0.02278, 0.2147, 0.02997, 0.1353, 0.02997, 0.1334, 0.02278, 0.2886, 0.06437, 0.2834, 0.06964, 0.2147, 0.02997, 0.2166, 0.02278, 0.1334, 0.02278, 0.1353, 0.02997, 0.06664, 0.06963, 0.06137, 0.06437, 0.4098, 0.6124, 0.3993, 0.6364, 0.3781, 0.6413, 0.3772, 0.6248, 0.3594, 0.6592, 0.3366, 0.6695, 0.3309, 0.6553, 0.3445, 0.6562, 0.3585, 0.6321, 0.3446, 0.6382, 0.3309, 0.6412, 0.3354, 0.6205, 0.3451, 0.6472, 0.331, 0.6482, 0.3309, 0.6412, 0.3446, 0.6382, 0.3668, 0.6145, 0.3585, 0.6321, 0.3354, 0.6205, 0.3494, 0.6076, 0.3664, 0.6666, 0.3504, 0.677, 0.3366, 0.6695, 0.3594, 0.6592, 0.3451, 0.6472, 0.3446, 0.6382, 0.3585, 0.6321, 0.3597, 0.6453, 0.3445, 0.6562, 0.3451, 0.6472, 0.3597, 0.6453, 0.3594, 0.6592, 0.3445, 0.6562, 0.3309, 0.6553, 0.331, 0.6482, 0.3451, 0.6472, 0.3846, 0.6599, 0.3701, 0.66, 0.3781, 0.6413, 0.3993, 0.6364, 0.3594, 0.6592, 0.3597, 0.6453, 0.3781, 0.6413, 0.3701, 0.66, 0.3548, 0.6841, 0.3504, 0.677, 0.3664, 0.6666, 0.3749, 0.6773, 0.3803, 0.584, 0.3668, 0.6145, 0.3494, 0.6076, 0.3583, 0.584, 0.3597, 0.6453, 0.3585, 0.6321, 0.3772, 0.6248, 0.3781, 0.6413, 0.28, 0.5108, 0.2993, 0.5238, 0.2992, 0.5548, 0.2918, 0.5528, 0.2992, 0.5548, 0.2993, 0.5238, 0.3146, 0.5326, 0.3132, 0.5581, 0.476, 0.3353, 0.4635, 0.3273, 0.5033, 0.3286, 0.501, 0.3323, 0.5033, 0.3286, 0.5117, 0.3548, 0.5066, 0.3554, 0.5033, 0.3286, 0.4669, 0.2548, 0.5548, 0.2662, 0.5117, 0.3548, 0.5033, 0.3286, 0.5529, 0.33, 0.5529, 0.33, 0.5033, 0.3286, 0.5548, 0.2662, 0.5516, 0.3994, 0.5515, 0.4152, 0.5089, 0.3991, 0.5117, 0.3548, 0.5089, 0.3991, 0.5039, 0.3851, 0.5117, 0.3548, 0.5529, 0.33, 0.5516, 0.3994, 0.5089, 0.3991, 0.5515, 0.4152, 0.4649, 0.4144, 0.5089, 0.3991, 0.5089, 0.3991, 0.4651, 0.3987, 0.4784, 0.387, 0.5039, 0.3851, 0.4811, 0.3386, 0.476, 0.3353, 0.5033, 0.3286, 0.501, 0.3323, 0.5039, 0.3851, 0.4784, 0.387, 0.4823, 0.3836, 0.5021, 0.38, 0.4784, 0.387, 0.476, 0.3353, 0.4811, 0.3386, 0.4823, 0.3836, 0.5066, 0.3554, 0.5117, 0.3548, 0.5039, 0.3851, 0.5021, 0.38, 0.3354, 0.6205, 0.3309, 0.6412, 0.3192, 0.6415, 0.3151, 0.6199])
me_prop_clay_pot.materials.append(mat_pot)
me_prop_clay_pot.update()
me_prop_clay_pot_001 = bpy.data.meshes.new('prop-clay-pot.001')
me_prop_clay_pot_001.from_pydata([(0.6472, 0.15, 0.35), (0.7685, 0.102, 0.45), (0.6782, 0.15, 0.1466), (0.8261, 0.1025, 0.3845), (0.6472, -0.15, 0.35), (0.7685, -0.102, 0.45), (0.6782, -0.15, 0.1466), (0.8261, -0.1025, 0.3845), (0.8469, 0.034, 0.4174), (0.8469, -0.034, 0.4174), (0.7948, -0.034, 0.4718), (0.7948, 0.034, 0.4718), (0.6782, -0.06758, 0.1466), (0.6782, 0.06758, 0.1466), (0.6472, -0.06758, 0.35), (0.6472, 0.06758, 0.35), (0.7285, 0.1416, 0.4168), (0.7975, 0.1416, 0.3382), (0.7285, -0.1416, 0.4168), (0.7975, -0.1416, 0.3382), (0.7435, 0.04605, 0.4292), (0.7435, -0.04605, 0.4292), (0.7924, 0.03974, 0.3321), (0.7924, -0.03975, 0.3321), (0.8089, 0.1155, 0.4277), (0.8089, -0.1155, 0.4277), (0.6631, -0.1704, 0.2518), (0.6631, 0.1704, 0.2518), (0.8354, 0.0389, 0.4582), (0.8354, -0.0389, 0.4582), (0.7689, 0.1607, 0.3822), (0.7689, -0.1607, 0.3822), (0.7565, 0.07173, 0.2741), (0.698, 0.1468, 0.3918), (0.7565, 0.1458, 0.2736), (0.7007, 0.07229, 0.394), (0.719, 0.167, 0.3212), (0.7565, -0.07173, 0.2741), (0.698, -0.1468, 0.3918), (0.7565, -0.1458, 0.2736), (0.7018, -0.07446, 0.3809), (0.719, -0.167, 0.3212)], [], [(29, 25, 7, 9), (23, 9, 7, 19), (21, 18, 5, 10), (41, 26, 6, 39), (36, 34, 2, 27), (16, 20, 11, 1), (20, 21, 10, 11), (17, 3, 8, 22), (22, 8, 9, 23), (24, 28, 8, 3), (28, 29, 9, 8), (34, 17, 22, 32), (33, 35, 20, 16), (24, 3, 17, 30), (25, 31, 19, 7), (40, 38, 18, 21), (37, 23, 19, 39), (5, 18, 31, 25), (1, 24, 30, 16), (11, 10, 29, 28), (1, 11, 28, 24), (33, 36, 27, 0), (38, 4, 26, 41), (10, 5, 25, 29), (16, 30, 36, 33), (0, 15, 35, 33), (2, 34, 32, 13), (30, 17, 34, 36), (18, 38, 41, 31), (12, 37, 39, 6), (14, 4, 38, 40), (31, 41, 39, 19), (32, 35, 15, 13), (35, 32, 22, 20), (22, 23, 21, 20), (40, 21, 23, 37), (37, 12, 14, 40)])
me_prop_clay_pot_001.polygons.foreach_set('use_smooth', [True] * 37)
_k = set([(12, 37), (13, 32), (14, 40), (15, 35), (20, 21), (20, 35), (21, 40), (22, 23), (22, 32), (23, 37)])
me_prop_clay_pot_001.attributes.new('sharp_edge', 'BOOLEAN', 'EDGE').data.foreach_set('value', [ (min(e.vertices), max(e.vertices)) in _k for e in me_prop_clay_pot_001.edges])
_uv = me_prop_clay_pot_001.uv_layers.new(name='UVMap')
_uv.uv.foreach_set('vector', [0.0, 0.0, 0.0, 0.0, 0.0, 0.0, 0.0, 0.0, 0.0, 0.0, 0.0, 0.0, 0.0, 0.0, 0.0, 0.0, 0.0, 0.0, 0.0, 0.0, 0.0, 0.0, 0.0, 0.0, 0.0, 0.0, 0.0, 0.0, 0.0, 0.0, 0.0, 0.0, 0.0, 0.0, 0.0, 0.0, 0.0, 0.0, 0.0, 0.0, 0.0, 0.0, 0.0, 0.0, 0.0, 0.0, 0.0, 0.0, 0.0, 0.0, 0.0, 0.0, 0.0, 0.0, 0.0, 0.0, 0.0, 0.0, 0.0, 0.0, 0.0, 0.0, 0.0, 0.0, 0.0, 0.0, 0.0, 0.0, 0.0, 0.0, 0.0, 0.0, 0.0, 0.0, 0.0, 0.0, 0.0, 0.0, 0.0, 0.0, 0.0, 0.0, 0.0, 0.0, 0.0, 0.0, 0.0, 0.0, 0.0, 0.0, 0.0, 0.0, 0.0, 0.0, 0.0, 0.0, 0.0, 0.0, 0.0, 0.0, 0.0, 0.0, 0.0, 0.0, 0.0, 0.0, 0.0, 0.0, 0.0, 0.0, 0.0, 0.0, 0.0, 0.0, 0.0, 0.0, 0.0, 0.0, 0.0, 0.0, 0.0, 0.0, 0.0, 0.0, 0.0, 0.0, 0.0, 0.0, 0.0, 0.0, 0.0, 0.0, 0.0, 0.0, 0.0, 0.0, 0.0, 0.0, 0.0, 0.0, 0.0, 0.0, 0.0, 0.0, 0.0, 0.0, 0.0, 0.0, 0.0, 0.0, 0.0, 0.0, 0.0, 0.0, 0.0, 0.0, 0.0, 0.0, 0.0, 0.0, 0.0, 0.0, 0.0, 0.0, 0.0, 0.0, 0.0, 0.0, 0.0, 0.0, 0.0, 0.0, 0.0, 0.0, 0.0, 0.0, 0.0, 0.0, 0.0, 0.0, 0.0, 0.0, 0.0, 0.0, 0.0, 0.0, 0.0, 0.0, 0.0, 0.0, 0.0, 0.0, 0.0, 0.0, 0.0, 0.0, 0.0, 0.0, 0.0, 0.0, 0.0, 0.0, 0.0, 0.0, 0.0, 0.0, 0.0, 0.0, 0.0, 0.0, 0.0, 0.0, 0.0, 0.0, 0.0, 0.0, 0.0, 0.0, 0.0, 0.0, 0.0, 0.0, 0.0, 0.0, 0.0, 0.0, 0.0, 0.0, 0.0, 0.0, 0.0, 0.0, 0.0, 0.0, 0.0, 0.0, 0.0, 0.0, 0.0, 0.0, 0.0, 0.0, 0.0, 0.0, 0.0, 0.0, 0.0, 0.0, 0.0, 0.0, 0.0, 0.0, 0.0, 0.0, 0.0, 0.0, 0.0, 0.0, 0.0, 0.0, 0.0, 0.0, 0.0, 0.0, 0.0, 0.0, 0.0, 0.0, 0.0, 0.0, 0.0, 0.0, 0.0, 0.0, 0.0, 0.0, 0.0, 0.0, 0.0, 0.0, 0.0, 0.0, 0.0, 0.0, 0.0, 0.0, 0.0, 0.0, 0.0, 0.0, 0.0, 0.0, 0.0, 0.0, 0.0, 0.0])
me_prop_clay_pot_001.update()
me_prop_clay_pot_002 = bpy.data.meshes.new('prop-clay-pot.002')
me_prop_clay_pot_002.from_pydata([(9.262e-12, 0.6855, 0.5), (-0.3428, 0.5937, 0.5), (-0.5937, 0.3428, 0.5), (-0.6855, -1.844e-10, 0.5), (-0.5937, -0.3428, 0.5), (-0.3428, -0.5937, 0.5), (9.262e-12, -0.6855, 0.5), (0.3428, -0.5937, 0.5), (0.5937, -0.3428, 0.5), (0.6855, -1.844e-10, 0.5), (0.5937, 0.3428, 0.5), (0.3428, 0.5937, 0.5), (-1.734e-10, 0.6846, 0.4356), (0.5929, 0.3423, 0.4356), (-0.6846, -1.945e-10, 0.4356), (-1.734e-10, -0.6846, 0.4356), (0.6846, -1.945e-10, 0.4356), (-0.5929, 0.3423, 0.4356), (-0.3423, -0.5929, 0.4356), (0.5929, -0.3423, 0.4356), (-0.3423, 0.5929, 0.4356), (0.3423, 0.5929, 0.4356), (-0.5929, -0.3423, 0.4356), (0.3423, -0.5929, 0.4356), (-0.7454, -8.357e-13, -0.1442), (0.7454, -8.357e-13, -0.1442), (-2.123e-11, 0.7454, -0.1442), (2.235e-08, 0.3817, -0.5), (4.656e-09, 0.6735, -0.3027), (1.304e-08, 0.5457, -0.4262), (-0.1908, 0.3305, -0.5), (-0.3727, 0.6455, -0.1442), (-0.2728, 0.4726, -0.4262), (-0.3368, 0.5833, -0.3027), (-0.3305, 0.1908, -0.5), (-0.6455, 0.3727, -0.1442), (-0.4726, 0.2728, -0.4262), (-0.5833, 0.3368, -0.3027), (-0.3817, 2.235e-08, -0.5), (-0.5457, 1.304e-08, -0.4262), (-0.6735, 4.656e-09, -0.3027), (-0.3305, -0.1908, -0.5), (-0.6455, -0.3727, -0.1442), (-0.4726, -0.2728, -0.4262), (-0.5833, -0.3368, -0.3027), (-0.1908, -0.3305, -0.5), (-0.3727, -0.6455, -0.1442), (-0.2728, -0.4726, -0.4262), (-0.3368, -0.5833, -0.3027), (-2.235e-08, -0.3817, -0.5), (-2.123e-11, -0.7454, -0.1442), (-1.304e-08, -0.5457, -0.4262), (-4.656e-09, -0.6735, -0.3027), (0.1908, -0.3305, -0.5), (0.3727, -0.6455, -0.1442), (0.2728, -0.4726, -0.4262), (0.3368, -0.5833, -0.3027), (0.3305, -0.1908, -0.5), (0.6455, -0.3727, -0.1442), (0.4726, -0.2728, -0.4262), (0.5833, -0.3368, -0.3027), (0.3817, -2.235e-08, -0.5), (0.5457, -1.304e-08, -0.4262), (0.6735, -4.656e-09, -0.3027), (0.3305, 0.1908, -0.5), (0.6455, 0.3727, -0.1442), (0.4726, 0.2728, -0.4262), (0.5833, 0.3368, -0.3027), (0.1908, 0.3305, -0.5), (0.3727, 0.6455, -0.1442), (0.2728, 0.4726, -0.4262), (0.3368, 0.5833, -0.3027), (-0.6319, 0.3649, 0.1457), (0.6319, -0.3649, 0.1457), (0.3649, 0.6319, 0.1457), (-0.6319, -0.3649, 0.1457), (-1.063e-10, -0.7297, 0.1457), (0.7297, -3.044e-12, 0.1457), (-0.7297, -3.044e-12, 0.1457), (0.6319, 0.3649, 0.1457), (0.3649, -0.6319, 0.1457), (-1.063e-10, 0.7297, 0.1457), (-0.3649, -0.6319, 0.1457), (-0.3649, 0.6319, 0.1457), (9.262e-12, 0.6538, 0.5008), (-0.3269, 0.5662, 0.5008), (-0.5662, 0.3269, 0.5008), (-0.6538, -1.844e-10, 0.5008), (-0.5662, -0.3269, 0.5008), (-0.3269, -0.5662, 0.5008), (9.262e-12, -0.6538, 0.5008), (0.3269, -0.5662, 0.5008), (0.5662, -0.3269, 0.5008), (0.6538, -1.844e-10, 0.5008), (0.5662, 0.3269, 0.5008), (0.3269, 0.5662, 0.5008), (-1.733e-10, 0.6529, 0.4343), (0.5654, 0.3265, 0.4343), (-0.6529, -1.946e-10, 0.4343), (-1.733e-10, -0.6529, 0.4343), (0.6529, -1.946e-10, 0.4343), (-0.5654, 0.3265, 0.4343), (-0.3265, -0.5654, 0.4343), (0.5654, -0.3265, 0.4343), (-0.3265, 0.5654, 0.4343), (0.3265, 0.5654, 0.4343), (-0.5654, -0.3265, 0.4343), (0.3265, -0.5654, 0.4343), (0.2873, 0.4976, -0.3387), (0.4976, 0.2873, -0.3387), (0.5746, -1.654e-08, -0.3387), (0.4976, -0.2873, -0.3387), (0.2873, -0.4976, -0.3387), (-1.622e-08, -0.5746, -0.3387), (2.19e-08, 0.3666, -0.4305), (3.115e-09, 0.7002, -0.1439), (-0.1833, 0.3175, -0.4305), (-0.3501, 0.6064, -0.1439), (-0.3175, 0.1833, -0.4305), (-0.6064, 0.3501, -0.1439), (-0.3666, 2.19e-08, -0.4305), (-0.7002, 3.136e-09, -0.1439), (-0.3175, -0.1833, -0.4305), (-0.2873, -0.4976, -0.3387), (-0.6064, -0.3501, -0.1439), (-0.1833, -0.3175, -0.4305), (-0.4976, -0.2873, -0.3387), (-0.3501, -0.6064, -0.1439), (-2.181e-08, -0.3666, -0.4305), (-0.5746, 1.63e-08, -0.3387), (-3.69e-09, -0.7002, -0.1439), (0.1833, -0.3175, -0.4305), (-0.4976, 0.2873, -0.3387), (0.3501, -0.6064, -0.1439), (0.3175, -0.1833, -0.4305), (1.662e-08, 0.5746, -0.3387), (0.6064, -0.3501, -0.1439), (0.3666, -2.181e-08, -0.4305), (0.7002, -3.669e-09, -0.1439), (0.3175, 0.1833, -0.4305), (-0.2873, 0.4976, -0.3387), (0.6064, 0.3501, -0.1439), (0.1833, 0.3175, -0.4305), (0.3501, 0.6064, -0.1439), (-0.6038, 0.3486, 0.1439), (0.6038, -0.3486, 0.1439), (0.3486, 0.6038, 0.1439), (-0.6038, -0.3486, 0.1439), (-1.062e-10, -0.6972, 0.1439), (0.6972, -2.974e-12, 0.1439), (-0.6972, -2.974e-12, 0.1439), (0.6038, 0.3486, 0.1439), (0.3486, -0.6038, 0.1439), (-1.062e-10, 0.6972, 0.1439), (-0.3486, -0.6038, 0.1439), (-0.3486, 0.6038, 0.1439)], [], [(7, 6, 15, 23), (79, 77, 25, 65), (78, 72, 35, 24), (76, 82, 46, 50), (77, 73, 58, 25), (72, 83, 31, 35), (81, 74, 69, 26), (82, 75, 42, 46), (73, 80, 54, 58), (83, 81, 26, 31), (74, 79, 65, 69), (75, 78, 24, 42), (80, 76, 50, 54), (31, 26, 28, 33), (33, 28, 29, 32), (32, 29, 27, 30), (35, 31, 33, 37), (37, 33, 32, 36), (36, 32, 30, 34), (24, 35, 37, 40), (40, 37, 36, 39), (39, 36, 34, 38), (42, 24, 40, 44), (44, 40, 39, 43), (43, 39, 38, 41), (46, 42, 44, 48), (48, 44, 43, 47), (47, 43, 41, 45), (50, 46, 48, 52), (52, 48, 47, 51), (51, 47, 45, 49), (54, 50, 52, 56), (56, 52, 51, 55), (55, 51, 49, 53), (58, 54, 56, 60), (60, 56, 55, 59), (59, 55, 53, 57), (25, 58, 60, 63), (63, 60, 59, 62), (62, 59, 57, 61), (65, 25, 63, 67), (67, 63, 62, 66), (66, 62, 61, 64), (69, 65, 67, 71), (71, 67, 66, 70), (70, 66, 64, 68), (26, 69, 71, 28), (28, 71, 70, 29), (29, 70, 68, 27), (30, 27, 68, 64, 61, 57, 53, 49, 45, 41, 38, 34), (4, 3, 14, 22), (11, 10, 13, 21), (1, 0, 12, 20), (8, 7, 23, 19), (5, 4, 22, 18), (0, 11, 21, 12), (2, 1, 20, 17), (9, 8, 19, 16), (6, 5, 18, 15), (3, 2, 17, 14), (10, 9, 16, 13), (23, 15, 76, 80), (22, 14, 78, 75), (21, 13, 79, 74), (20, 12, 81, 83), (19, 23, 80, 73), (18, 22, 75, 82), (12, 21, 74, 81), (17, 20, 83, 72), (16, 19, 73, 77), (15, 18, 82, 76), (14, 17, 72, 78), (13, 16, 77, 79), (91, 107, 99, 90), (150, 121, 119, 144), (144, 119, 117, 155), (138, 110, 111, 136), (141, 138, 149, 151), (154, 127, 124, 147), (149, 138, 136, 145), (136, 111, 112, 133), (143, 108, 109, 141), (115, 143, 146, 153), (155, 117, 115, 153), (146, 143, 141, 151), (141, 109, 110, 138), (140, 116, 114, 135), (119, 132, 140, 117), (132, 118, 116, 140), (133, 112, 113, 130), (129, 120, 118, 132), (130, 113, 123, 127), (126, 122, 120, 129), (123, 125, 122, 126), (148, 130, 127, 154), (113, 128, 125, 123), (152, 133, 130, 148), (112, 131, 128, 113), (145, 136, 133, 152), (111, 134, 131, 112), (115, 135, 108, 143), (110, 137, 134, 111), (124, 126, 129, 121), (109, 139, 137, 110), (127, 123, 126, 124), (108, 142, 139, 109), (117, 140, 135, 115), (135, 114, 142, 108), (121, 129, 132, 119), (124, 121, 150, 147), (116, 118, 120, 122, 125, 128, 131, 134, 137, 139, 142, 114), (88, 106, 98, 87), (95, 105, 97, 94), (85, 104, 96, 84), (92, 103, 107, 91), (89, 102, 106, 88), (84, 96, 105, 95), (86, 101, 104, 85), (93, 100, 103, 92), (90, 99, 102, 89), (87, 98, 101, 86), (94, 97, 100, 93), (107, 152, 148, 99), (106, 147, 150, 98), (105, 146, 151, 97), (104, 155, 153, 96), (103, 145, 152, 107), (102, 154, 147, 106), (96, 153, 146, 105), (101, 144, 155, 104), (100, 149, 145, 103), (99, 148, 154, 102), (98, 150, 144, 101), (97, 151, 149, 100), (7, 91, 90, 6), (4, 88, 87, 3), (11, 95, 94, 10), (1, 85, 84, 0), (8, 92, 91, 7), (5, 89, 88, 4), (0, 84, 95, 11), (2, 86, 85, 1), (9, 93, 92, 8), (6, 90, 89, 5), (3, 87, 86, 2), (10, 94, 93, 9)])
me_prop_clay_pot_002.polygons.foreach_set('use_smooth', [True] * 146)
_k = set([(0, 1), (0, 11), (1, 2), (2, 3), (3, 4), (4, 5), (5, 6), (6, 7), (7, 8), (8, 9), (9, 10), (10, 11), (84, 85), (84, 95), (85, 86), (86, 87), (87, 88), (88, 89), (89, 90), (90, 91), (91, 92), (92, 93), (93, 94), (94, 95)])
me_prop_clay_pot_002.attributes.new('sharp_edge', 'BOOLEAN', 'EDGE').data.foreach_set('value', [ (min(e.vertices), max(e.vertices)) in _k for e in me_prop_clay_pot_002.edges])
_uv = me_prop_clay_pot_002.uv_layers.new(name='UVMap')
_uv.uv.foreach_set('vector', [0.0, 0.0, 0.0, 0.0, 0.0, 0.0, 0.0, 0.0, 0.0, 0.0, 0.0, 0.0, 0.0, 0.0, 0.0, 0.0, 0.0, 0.0, 0.0, 0.0, 0.0, 0.0, 0.0, 0.0, 0.0, 0.0, 0.0, 0.0, 0.0, 0.0, 0.0, 0.0, 0.0, 0.0, 0.0, 0.0, 0.0, 0.0, 0.0, 0.0, 0.0, 0.0, 0.0, 0.0, 0.0, 0.0, 0.0, 0.0, 0.0, 0.0, 0.0, 0.0, 0.0, 0.0, 0.0, 0.0, 0.0, 0.0, 0.0, 0.0, 0.0, 0.0, 0.0, 0.0, 0.0, 0.0, 0.0, 0.0, 0.0, 0.0, 0.0, 0.0, 0.0, 0.0, 0.0, 0.0, 0.0, 0.0, 0.0, 0.0, 0.0, 0.0, 0.0, 0.0, 0.0, 0.0, 0.0, 0.0, 0.0, 0.0, 0.0, 0.0, 0.0, 0.0, 0.0, 0.0, 0.0, 0.0, 0.0, 0.0, 0.0, 0.0, 0.0, 0.0, 0.0, 0.0, 0.0, 0.0, 0.0, 0.0, 0.0, 0.0, 0.0, 0.0, 0.0, 0.0, 0.0, 0.0, 0.0, 0.0, 0.0, 0.0, 0.0, 0.0, 0.0, 0.0, 0.0, 0.0, 0.0, 0.0, 0.0, 0.0, 0.0, 0.0, 0.0, 0.0, 0.0, 0.0, 0.0, 0.0, 0.0, 0.0, 0.0, 0.0, 0.0, 0.0, 0.0, 0.0, 0.0, 0.0, 0.0, 0.0, 0.0, 0.0, 0.0, 0.0, 0.0, 0.0, 0.0, 0.0, 0.0, 0.0, 0.0, 0.0, 0.0, 0.0, 0.0, 0.0, 0.0, 0.0, 0.0, 0.0, 0.0, 0.0, 0.0, 0.0, 0.0, 0.0, 0.0, 0.0, 0.0, 0.0, 0.0, 0.0, 0.0, 0.0, 0.0, 0.0, 0.0, 0.0, 0.0, 0.0, 0.0, 0.0, 0.0, 0.0, 0.0, 0.0, 0.0, 0.0, 0.0, 0.0, 0.0, 0.0, 0.0, 0.0, 0.0, 0.0, 0.0, 0.0, 0.0, 0.0, 0.0, 0.0, 0.0, 0.0, 0.0, 0.0, 0.0, 0.0, 0.0, 0.0, 0.0, 0.0, 0.0, 0.0, 0.0, 0.0, 0.0, 0.0, 0.0, 0.0, 0.0, 0.0, 0.0, 0.0, 0.0, 0.0, 0.0, 0.0, 0.0, 0.0, 0.0, 0.0, 0.0, 0.0, 0.0, 0.0, 0.0, 0.0, 0.0, 0.0, 0.0, 0.0, 0.0, 0.0, 0.0, 0.0, 0.0, 0.0, 0.0, 0.0, 0.0, 0.0, 0.0, 0.0, 0.0, 0.0, 0.0, 0.0, 0.0, 0.0, 0.0, 0.0, 0.0, 0.0, 0.0, 0.0, 0.0, 0.0, 0.0, 0.0, 0.0, 0.0, 0.0, 0.0, 0.0, 0.0, 0.0, 0.0, 0.0, 0.0, 0.0, 0.0, 0.0, 0.0, 0.0, 0.0, 0.0, 0.0, 0.0, 0.0, 0.0, 0.0, 0.0, 0.0, 0.0, 0.0, 0.0, 0.0, 0.0, 0.0, 0.0, 0.0, 0.0, 0.0, 0.0, 0.0, 0.0, 0.0, 0.0, 0.0, 0.0, 0.0, 0.0, 0.0, 0.0, 0.0, 0.0, 0.0, 0.0, 0.0, 0.0, 0.0, 0.0, 0.0, 0.0, 0.0, 0.0, 0.0, 0.0, 0.0, 0.0, 0.0, 0.0, 0.0, 0.0, 0.0, 0.0, 0.0, 0.0, 0.0, 0.0, 0.0, 0.0, 0.0, 0.0, 0.0, 0.0, 0.0, 0.0, 0.0, 0.0, 0.0, 0.0, 0.0, 0.0, 0.0, 0.0, 0.0, 0.0, 0.0, 0.0, 0.0, 0.0, 0.0, 0.0, 0.0, 0.0, 0.0, 0.0, 0.0, 0.0, 0.0, 0.0, 0.0, 0.0, 0.0, 0.0, 0.0, 0.0, 0.0, 0.0, 0.0, 0.0, 0.0, 0.0, 0.0, 0.0, 0.0, 0.0, 0.0, 0.0, 0.0, 0.0, 0.0, 0.0, 0.0, 0.0, 0.0, 0.0, 0.0, 0.0, 0.0, 0.0, 0.0, 0.0, 0.0, 0.0, 0.0, 0.0, 0.0, 0.0, 0.0, 0.0, 0.0, 0.0, 0.0, 0.0, 0.0, 0.0, 0.0, 0.0, 0.0, 0.0, 0.0, 0.0, 0.0, 0.0, 0.0, 0.0, 0.0, 0.0, 0.0, 0.0, 0.0, 0.0, 0.0, 0.0, 0.0, 0.0, 0.0, 0.0, 0.0, 0.0, 0.0, 0.0, 0.0, 0.0, 0.0, 0.0, 0.0, 0.0, 0.0, 0.0, 0.0, 0.0, 0.0, 0.0, 0.0, 0.0, 0.0, 0.0, 0.0, 0.0, 0.0, 0.0, 0.0, 0.0, 0.0, 0.0, 0.0, 0.0, 0.0, 0.0, 0.0, 0.0, 0.0, 0.0, 0.0, 0.0, 0.0, 0.0, 0.0, 0.0, 0.0, 0.0, 0.0, 0.0, 0.0, 0.0, 0.0, 0.0, 0.0, 0.0, 0.0, 0.0, 0.0, 0.0, 0.0, 0.0, 0.0, 0.0, 0.0, 0.0, 0.0, 0.0, 0.0, 0.0, 0.0, 0.0, 0.0, 0.0, 0.0, 0.0, 0.0, 0.0, 0.0, 0.0, 0.0, 0.0, 0.0, 0.0, 0.0, 0.0, 0.0, 0.0, 0.0, 0.0, 0.0, 0.0, 0.0, 0.0, 0.0, 0.0, 0.0, 0.0, 0.0, 0.0, 0.0, 0.0, 0.0, 0.0, 0.0, 0.0, 0.0, 0.0, 0.0, 0.0, 0.0, 0.0, 0.0, 0.0, 0.0, 0.0, 0.0, 0.0, 0.0, 0.0, 0.0, 0.0, 0.0, 0.0, 0.0, 0.0, 0.0, 0.0, 0.0, 0.0, 0.0, 0.0, 0.0, 0.0, 0.0, 0.0, 0.0, 0.0, 0.0, 0.0, 0.0, 0.0, 0.0, 0.0, 0.0, 0.0, 0.0, 0.0, 0.0, 0.0, 0.0, 0.0, 0.0, 0.0, 0.0, 0.0, 0.0, 0.0, 0.0, 0.0, 0.0, 0.0, 0.0, 0.0, 0.0, 0.0, 0.0, 0.0, 0.0, 0.0, 0.0, 0.0, 0.0, 0.0, 0.0, 0.0, 0.0, 0.0, 0.0, 0.0, 0.0, 0.0, 0.0, 0.0, 0.0, 0.0, 0.0, 0.0, 0.0, 0.0, 0.0, 0.0, 0.0, 0.0, 0.0, 0.0, 0.0, 0.0, 0.0, 0.0, 0.0, 0.0, 0.0, 0.0, 0.0, 0.0, 0.0, 0.0, 0.0, 0.0, 0.0, 0.0, 0.0, 0.0, 0.0, 0.0, 0.0, 0.0, 0.0, 0.0, 0.0, 0.0, 0.0, 0.0, 0.0, 0.0, 0.0, 0.0, 0.0, 0.0, 0.0, 0.0, 0.0, 0.0, 0.0, 0.0, 0.0, 0.0, 0.0, 0.0, 0.0, 0.0, 0.0, 0.0, 0.0, 0.0, 0.0, 0.0, 0.0, 0.0, 0.0, 0.0, 0.0, 0.0, 0.0, 0.0, 0.0, 0.0, 0.0, 0.0, 0.0, 0.0, 0.0, 0.0, 0.0, 0.0, 0.0, 0.0, 0.0, 0.0, 0.0, 0.0, 0.0, 0.0, 0.0, 0.0, 0.0, 0.0, 0.0, 0.0, 0.0, 0.0, 0.0, 0.0, 0.0, 0.0, 0.0, 0.0, 0.0, 0.0, 0.0, 0.0, 0.0, 0.0, 0.0, 0.0, 0.0, 0.0, 0.0, 0.0, 0.0, 0.0, 0.0, 0.0, 0.0, 0.0, 0.0, 0.0, 0.0, 0.0, 0.0, 0.0, 0.0, 0.0, 0.0, 0.0, 0.0, 0.0, 0.0, 0.0, 0.0, 0.0, 0.0, 0.0, 0.0, 0.0, 0.0, 0.0, 0.0, 0.0, 0.0, 0.0, 0.0, 0.0, 0.0, 0.0, 0.0, 0.0, 0.0, 0.0, 0.0, 0.0, 0.0, 0.0, 0.0, 0.0, 0.0, 0.0, 0.0, 0.0, 0.0, 0.0, 0.0, 0.0, 0.0, 0.0, 0.0, 0.0, 0.0, 0.0, 0.0, 0.0, 0.0, 0.0, 0.0, 0.0, 0.0, 0.0, 0.0, 0.0, 0.0, 0.0, 0.0, 0.0, 0.0, 0.0, 0.0, 0.0, 0.0, 0.0, 0.0, 0.0, 0.0, 0.0, 0.0, 0.0, 0.0, 0.0, 0.0, 0.0, 0.0, 0.0, 0.0, 0.0, 0.0, 0.0, 0.0, 0.0, 0.0, 0.0, 0.0, 0.0, 0.0, 0.0, 0.0, 0.0, 0.0, 0.0, 0.0, 0.0, 0.0, 0.0, 0.0, 0.0, 0.0, 0.0, 0.0, 0.0, 0.0, 0.0, 0.0, 0.0, 0.0, 0.0, 0.0, 0.0, 0.0, 0.0, 0.0, 0.0, 0.0, 0.0, 0.0, 0.0, 0.0, 0.0, 0.0, 0.0, 0.0, 0.0, 0.0, 0.0, 0.0, 0.0, 0.0, 0.0, 0.0, 0.0, 0.0, 0.0, 0.0, 0.0, 0.0, 0.0, 0.0, 0.0, 0.0, 0.0, 0.0, 0.0, 0.0, 0.0, 0.0, 0.0, 0.0, 0.0, 0.0, 0.0, 0.0, 0.0, 0.0, 0.0, 0.0, 0.0, 0.0, 0.0, 0.0, 0.0, 0.0, 0.0, 0.0, 0.0, 0.0, 0.0, 0.0, 0.0, 0.0, 0.0, 0.0, 0.0, 0.0, 0.0, 0.0, 0.0, 0.0, 0.0, 0.0, 0.0, 0.0, 0.0, 0.0, 0.0, 0.0, 0.0, 0.0, 0.0, 0.0, 0.0, 0.0, 0.0, 0.0, 0.0, 0.0, 0.0, 0.0, 0.0, 0.0, 0.0, 0.0, 0.0, 0.0, 0.0, 0.0, 0.0, 0.0, 0.0, 0.0, 0.0, 0.0, 0.0, 0.0, 0.0, 0.0, 0.0, 0.0, 0.0, 0.0, 0.0, 0.0, 0.0, 0.0, 0.0, 0.0, 0.0, 0.0, 0.0, 0.0, 0.0, 0.0, 0.0, 0.0, 0.0, 0.0, 0.0, 0.0, 0.0, 0.0, 0.0, 0.0, 0.0, 0.0, 0.0, 0.0, 0.0, 0.0, 0.0, 0.0, 0.0, 0.0, 0.0, 0.0, 0.0, 0.0, 0.0, 0.0, 0.0, 0.0, 0.0, 0.0, 0.0, 0.0, 0.0, 0.0, 0.0, 0.0, 0.0, 0.0, 0.0, 0.0, 0.0, 0.0, 0.0, 0.0, 0.0, 0.0, 0.0, 0.0, 0.0, 0.0, 0.0, 0.0, 0.0, 0.0, 0.0, 0.0, 0.0, 0.0, 0.0, 0.0, 0.0, 0.0, 0.0, 0.0, 0.0, 0.0, 0.0, 0.0, 0.0, 0.0, 0.0, 0.0, 0.0, 0.0, 0.0, 0.0, 0.0, 0.0, 0.0, 0.0, 0.0, 0.0, 0.0, 0.0, 0.0, 0.0, 0.0, 0.0, 0.0, 0.0, 0.0, 0.0, 0.0, 0.0, 0.0, 0.0, 0.0, 0.0, 0.0, 0.0, 0.0, 0.0, 0.0, 0.0, 0.0, 0.0, 0.0, 0.0, 0.0, 0.0, 0.0, 0.0, 0.0, 0.0, 0.0, 0.0, 0.0, 0.0, 0.0, 0.0, 0.0, 0.0, 0.0, 0.0, 0.0, 0.0, 0.0, 0.0, 0.0, 0.0, 0.0, 0.0, 0.0, 0.0, 0.0, 0.0, 0.0, 0.0, 0.0, 0.0, 0.0, 0.0, 0.0, 0.0, 0.0, 0.0, 0.0, 0.0, 0.0, 0.0, 0.0, 0.0, 0.0, 0.0, 0.0, 0.0, 0.0, 0.0, 0.0, 0.0, 0.0, 0.0, 0.0, 0.0, 0.0, 0.0, 0.0, 0.0, 0.0, 0.0, 0.0, 0.0, 0.0, 0.0, 0.0, 0.0, 0.0, 0.0, 0.0, 0.0, 0.0, 0.0, 0.0, 0.0, 0.0, 0.0, 0.0, 0.0, 0.0, 0.0, 0.0, 0.0, 0.0, 0.0, 0.0, 0.0, 0.0, 0.0, 0.0, 0.0, 0.0, 0.0])
me_prop_clay_pot_002.update()
me_prop_clay_pot_003 = bpy.data.meshes.new('prop-clay-pot.003')
me_prop_clay_pot_003.from_pydata([(9.262e-12, 0.6855, 0.5), (0.7685, 0.102, 0.45), (0.8261, 0.1025, 0.3845), (0.8469, 0.034, 0.4174), (0.6855, -1.844e-10, 0.5), (0.5937, 0.3428, 0.5), (0.7948, 0.034, 0.4718), (0.3428, 0.5937, 0.5), (-1.734e-10, 0.6846, 0.4356), (0.5929, 0.3423, 0.4356), (0.6846, -1.945e-10, 0.4356), (0.7285, 0.1416, 0.4168), (0.7975, 0.1416, 0.3382), (0.7435, 0.04605, 0.4292), (0.3423, 0.5929, 0.4356), (0.7924, 0.03974, 0.3321), (0.8089, 0.1155, 0.4277), (0.7454, -8.357e-13, -0.1442), (-2.123e-11, 0.7454, -0.1442), (2.235e-08, 0.3817, -0.5), (4.656e-09, 0.6735, -0.3027), (0.8354, 0.0389, 0.4582), (1.304e-08, 0.5457, -0.4262), (0.7689, 0.1607, 0.3822), (0.7565, 0.07173, 0.2741), (0.698, 0.1468, 0.3918), (0.7565, 0.1458, 0.2736), (0.7007, 0.07229, 0.394), (0.719, 0.167, 0.3212), (0.3817, -2.235e-08, -0.5), (0.5457, -1.304e-08, -0.4262), (0.6735, -4.656e-09, -0.3027), (0.3305, 0.1908, -0.5), (0.6455, 0.3727, -0.1442), (0.4726, 0.2728, -0.4262), (0.5833, 0.3368, -0.3027), (0.1908, 0.3305, -0.5), (0.3727, 0.6455, -0.1442), (0.2728, 0.4726, -0.4262), (0.3368, 0.5833, -0.3027), (0.3649, 0.6319, 0.1457), (0.7297, -3.044e-12, 0.1457), (0.6319, 0.3649, 0.1457), (-1.063e-10, 0.7297, 0.1457), (9.262e-12, 0.6538, 0.5008), (0.6538, -1.844e-10, 0.5008), (0.5662, 0.3269, 0.5008), (0.3269, 0.5662, 0.5008), (-1.733e-10, 0.6529, 0.4343), (0.5654, 0.3265, 0.4343), (0.6529, -1.946e-10, 0.4343), (0.3265, 0.5654, 0.4343), (0.2873, 0.4976, -0.3387), (0.4976, 0.2873, -0.3387), (0.5746, -1.654e-08, -0.3387), (2.19e-08, 0.3666, -0.4305), (3.115e-09, 0.7002, -0.1439), (1.662e-08, 0.5746, -0.3387), (0.3666, -2.181e-08, -0.4305), (0.7002, -3.669e-09, -0.1439), (0.3175, 0.1833, -0.4305), (0.6064, 0.3501, -0.1439), (0.1833, 0.3175, -0.4305), (0.3501, 0.6064, -0.1439), (0.3486, 0.6038, 0.1439), (0.6972, -2.974e-12, 0.1439), (0.6038, 0.3486, 0.1439), (-1.062e-10, 0.6972, 0.1439), (0.6755, 0.07008, 0.3733), (0.6567, 0.1494, 0.3578), (0.7044, 0.06897, 0.1894), (0.6872, 0.1495, 0.1613), (0.6669, 0.1702, 0.2565), (0.6871, 0.1589, 0.1457), (0.6617, 0.1909, 0.2538), (0.638, 0.1742, 0.4356), (0.8469, 0.0, 0.4174), (0.7948, 0.0, 0.4718), (0.7435, 0.0, 0.4292), (0.7924, 0.0, 0.3321), (0.8354, 0.0, 0.4582), (0.6517, 0.156, 0.3785), (0.6776, 0.05418, 0.3874), (0.7117, 0.04902, 0.1767), (0.0, 0.0, -0.5), (0.0, 0.0, -0.4305)], [], [(73, 41, 17), (43, 40, 37, 18), (40, 42, 33, 37), (33, 17, 31, 35), (35, 31, 30, 34), (34, 30, 29, 32), (37, 33, 35, 39), (39, 35, 34, 38), (38, 34, 32, 36), (18, 37, 39, 20), (20, 39, 38, 22), (22, 38, 36, 19), (7, 5, 9, 14), (0, 7, 14, 8), (4, 10, 75), (14, 9, 42, 40), (8, 14, 40, 43), (10, 41, 83, 82), (61, 59, 65, 66), (63, 52, 53, 61), (56, 63, 64, 67), (64, 63, 61, 66), (61, 53, 54, 59), (56, 57, 52, 63), (53, 60, 58, 54), (52, 62, 60, 53), (57, 55, 62, 52), (47, 51, 49, 46), (44, 48, 51, 47), (46, 49, 50, 45), (51, 64, 66, 49), (48, 67, 64, 51), (50, 49, 66, 65), (7, 47, 46, 5), (0, 44, 47, 7), (5, 46, 45, 4), (71, 72, 28, 26), (11, 13, 6, 1), (12, 2, 3, 15), (16, 21, 3, 2), (26, 12, 15, 24), (25, 27, 13, 11), (16, 2, 12, 23), (1, 16, 23, 11), (1, 6, 21, 16), (69, 25, 28, 72), (11, 23, 28, 25), (68, 27, 25, 69), (71, 26, 24, 70), (23, 12, 26, 28), (70, 24, 27, 68), (27, 24, 15, 13), (83, 41, 73), (71, 73, 74, 72), (73, 17, 33), (74, 73, 42), (42, 73, 33), (9, 5, 75), (74, 75, 81), (74, 42, 9, 75), (5, 4, 75), (75, 10, 82, 81), (21, 6, 77, 80), (13, 15, 79, 78), (6, 13, 78, 77), (3, 21, 80, 76), (15, 3, 76, 79), (70, 83, 73, 71), (81, 82, 68, 69), (82, 83, 70, 68), (72, 74, 81, 69), (32, 29, 84, 19, 36), (60, 62, 55, 85, 58)])
me_prop_clay_pot_003.polygons.foreach_set('use_smooth', [True] * 73)
_k = set([(0, 7), (4, 5), (5, 7), (13, 27), (13, 78), (15, 24), (15, 79), (24, 70), (27, 68), (44, 47), (45, 46), (46, 47)])
me_prop_clay_pot_003.attributes.new('sharp_edge', 'BOOLEAN', 'EDGE').data.foreach_set('value', [ (min(e.vertices), max(e.vertices)) in _k for e in me_prop_clay_pot_003.edges])
_uv = me_prop_clay_pot_003.uv_layers.new(name='UVMap')
_uv.uv.foreach_set('vector', [0.0, 0.0, 0.0, 0.0, 0.0, 0.0, 0.0, 0.0, 0.0, 0.0, 0.0, 0.0, 0.0, 0.0, 0.0, 0.0, 0.0, 0.0, 0.0, 0.0, 0.0, 0.0, 0.0, 0.0, 0.0, 0.0, 0.0, 0.0, 0.0, 0.0, 0.0, 0.0, 0.0, 0.0, 0.0, 0.0, 0.0, 0.0, 0.0, 0.0, 0.0, 0.0, 0.0, 0.0, 0.0, 0.0, 0.0, 0.0, 0.0, 0.0, 0.0, 0.0, 0.0, 0.0, 0.0, 0.0, 0.0, 0.0, 0.0, 0.0, 0.0, 0.0, 0.0, 0.0, 0.0, 0.0, 0.0, 0.0, 0.0, 0.0, 0.0, 0.0, 0.0, 0.0, 0.0, 0.0, 0.0, 0.0, 0.0, 0.0, 0.0, 0.0, 0.0, 0.0, 0.0, 0.0, 0.0, 0.0, 0.0, 0.0, 0.0, 0.0, 0.0, 0.0, 0.0, 0.0, 0.0, 0.0, 0.0, 0.0, 0.0, 0.0, 0.0, 0.0, 0.0, 0.0, 0.0, 0.0, 0.0, 0.0, 0.0, 0.0, 0.0, 0.0, 0.0, 0.0, 0.0, 0.0, 0.0, 0.0, 0.0, 0.0, 0.0, 0.0, 0.0, 0.0, 0.0, 0.0, 0.0, 0.0, 0.0, 0.0, 0.0, 0.0, 0.0, 0.0, 0.0, 0.0, 0.0, 0.0, 0.0, 0.0, 0.0, 0.0, 0.0, 0.0, 0.0, 0.0, 0.0, 0.0, 0.0, 0.0, 0.0, 0.0, 0.0, 0.0, 0.0, 0.0, 0.0, 0.0, 0.0, 0.0, 0.0, 0.0, 0.0, 0.0, 0.0, 0.0, 0.0, 0.0, 0.0, 0.0, 0.0, 0.0, 0.0, 0.0, 0.0, 0.0, 0.0, 0.0, 0.0, 0.0, 0.0, 0.0, 0.0, 0.0, 0.0, 0.0, 0.0, 0.0, 0.0, 0.0, 0.0, 0.0, 0.0, 0.0, 0.0, 0.0, 0.0, 0.0, 0.0, 0.0, 0.0, 0.0, 0.0, 0.0, 0.0, 0.0, 0.0, 0.0, 0.0, 0.0, 0.0, 0.0, 0.0, 0.0, 0.0, 0.0, 0.0, 0.0, 0.0, 0.0, 0.0, 0.0, 0.0, 0.0, 0.0, 0.0, 0.0, 0.0, 0.0, 0.0, 0.0, 0.0, 0.0, 0.0, 0.0, 0.0, 0.0, 0.0, 0.0, 0.0, 0.0, 0.0, 0.0, 0.0, 0.0, 0.0, 0.0, 0.0, 0.0, 0.0, 0.0, 0.0, 0.0, 0.0, 0.0, 0.0, 0.0, 0.0, 0.0, 0.0, 0.0, 0.0, 0.0, 0.0, 0.0, 0.0, 0.0, 0.0, 0.0, 0.0, 0.0, 0.0, 0.0, 0.0, 0.0, 0.0, 0.0, 0.0, 0.0, 0.0, 0.0, 0.0, 0.0, 0.0, 0.0, 0.0, 0.0, 0.0, 0.0, 0.0, 0.0, 0.0, 0.0, 0.0, 0.0, 0.0, 0.0, 0.0, 0.0, 0.0, 0.0, 0.0, 0.0, 0.0, 0.0, 0.0, 0.0, 0.0, 0.0, 0.0, 0.0, 0.0, 0.0, 0.0, 0.0, 0.0, 0.0, 0.0, 0.0, 0.0, 0.0, 0.0, 0.0, 0.0, 0.0, 0.0, 0.0, 0.0, 0.0, 0.0, 0.0, 0.0, 0.0, 0.0, 0.0, 0.0, 0.0, 0.0, 0.0, 0.0, 0.0, 0.0, 0.0, 0.0, 0.0, 0.0, 0.0, 0.0, 0.0, 0.0, 0.0, 0.0, 0.0, 0.0, 0.0, 0.0, 0.0, 0.0, 0.0, 0.0, 0.0, 0.0, 0.0, 0.0, 0.0, 0.0, 0.0, 0.0, 0.0, 0.0, 0.0, 0.0, 0.0, 0.0, 0.0, 0.0, 0.0, 0.0, 0.0, 0.0, 0.0, 0.0, 0.0, 0.0, 0.0, 0.0, 0.0, 0.0, 0.0, 0.0, 0.0, 0.0, 0.0, 0.0, 0.0, 0.0, 0.0, 0.0, 0.0, 0.0, 0.0, 0.0, 0.0, 0.0, 0.0, 0.0, 0.0, 0.0, 0.0, 0.0, 0.0, 0.0, 0.0, 0.0, 0.0, 0.0, 0.0, 0.0, 0.0, 0.0, 0.0, 0.0, 0.0, 0.0, 0.0, 0.0, 0.0, 0.0, 0.0, 0.0, 0.0, 0.0, 0.0, 0.0, 0.0, 0.0, 0.0, 0.0, 0.0, 0.0, 0.0, 0.0, 0.0, 0.0, 0.0, 0.0, 0.0, 0.0, 0.0, 0.0, 0.0, 0.0, 0.0, 0.0, 0.0, 0.0, 0.0, 0.0, 0.0, 0.0, 0.0, 0.0, 0.0, 0.0, 0.0, 0.0, 0.0, 0.0, 0.0, 0.0, 0.0, 0.0, 0.0, 0.0, 0.0, 0.0, 0.0, 0.0, 0.0, 0.0, 0.0, 0.0, 0.0, 0.0, 0.0, 0.0, 0.0, 0.0, 0.0, 0.0, 0.0, 0.0, 0.0, 0.0, 0.0, 0.0, 0.0, 0.0, 0.0, 0.0, 0.0, 0.0, 0.0, 0.0, 0.0, 0.0, 0.0, 0.0, 0.0, 0.0, 0.0, 0.0, 0.0, 0.0, 0.0, 0.0, 0.0, 0.0, 0.0, 0.0, 0.0, 0.0, 0.0, 0.0, 0.0, 0.0, 0.0, 0.0, 0.0, 0.0, 0.0, 0.0, 0.0, 0.0, 0.0, 0.0, 0.0, 0.0, 0.0, 0.0, 0.0, 0.0, 0.0, 0.0, 0.0, 0.0, 0.0, 0.0, 0.0, 0.0, 0.0, 0.0, 0.0, 0.0, 0.0, 0.0, 0.0, 0.0, 0.0, 0.0, 0.0, 0.0, 0.0, 0.0, 0.0, 0.0, 0.0, 0.0])
me_prop_clay_pot_003.materials.append(mat_clay)
me_prop_clay_pot_003.update()

# ---- objects
ob_prop_clay_pot = bpy.data.objects.new('prop-clay-pot', me_prop_clay_pot)
ob_prop_clay_pot_001 = bpy.data.objects.new('prop-clay-pot.001', me_prop_clay_pot_001)
ob_prop_clay_pot_002 = bpy.data.objects.new('prop-clay-pot.002', me_prop_clay_pot_002)
ob_prop_clay_pot_003 = bpy.data.objects.new('prop-clay-pot.003', me_prop_clay_pot_003)

# ---- transforms, parenting, visibility, modifiers, constraints
ob_prop_clay_pot.location = (0.0, 0.0, 0.0)
_m = ob_prop_clay_pot.modifiers.new('EdgeSplit', 'EDGE_SPLIT')
_m.use_edge_angle = False
ob_prop_clay_pot_001.location = (0.0, 0.0, 0.0)
_m = ob_prop_clay_pot_001.modifiers.new('EdgeSplit', 'EDGE_SPLIT')
_m.use_edge_angle = False
ob_prop_clay_pot_002.location = (0.0, 0.0, 0.0)
_m = ob_prop_clay_pot_002.modifiers.new('EdgeSplit', 'EDGE_SPLIT')
_m.use_edge_angle = False
ob_prop_clay_pot_003.location = (0.0, 0.0, 0.0)
_m = ob_prop_clay_pot_003.modifiers.new('EdgeSplit', 'EDGE_SPLIT')
_m.use_edge_angle = False
_m = ob_prop_clay_pot_003.modifiers.new('Mirror', 'MIRROR')
_m.use_axis = (True, True, False)
_m.use_clip = True

# ---- collection membership
col_collection.objects.link(ob_prop_clay_pot)
col_collection.objects.link(ob_prop_clay_pot_001)
col_collection.objects.link(ob_prop_clay_pot_002)
col_collection.objects.link(ob_prop_clay_pot_003)

# ---- scene / render settings (as saved in the file)
scene.frame_start = 1; scene.frame_end = 250; scene.frame_set(2)
scene.render.engine = 'CYCLES'
scene.render.fps = 30
scene.cycles.sampling_pattern = 'TABULATED_SOBOL'
scene.cycles.bake_type = 'DIFFUSE'
scene.view_settings.view_transform = 'Filmic'
bpy.context.view_layer.update()

# ---- added for rendering (the .blend has no active camera and no usable light): camera, sun
cam_auto = bpy.data.cameras.new('AutoCamera')
cam_auto.lens = 50.0
cam_auto.sensor_width = 36.0
cam_auto.clip_end = 1000.0
ob_auto_camera = bpy.data.objects.new('AutoCamera', cam_auto)
scene.collection.objects.link(ob_auto_camera)
ob_auto_camera.location = (2.28381, -2.74058, 1.82746)
ob_auto_camera.rotation_euler = (1.09748, -7.21219e-08, 0.694738)
scene.camera = ob_auto_camera
light_auto_sun = bpy.data.lights.new('AutoSun', 'SUN')
light_auto_sun.energy = 3.0
light_auto_sun.angle = 0.0523599
ob_auto_sun = bpy.data.objects.new('AutoSun', light_auto_sun)
scene.collection.objects.link(ob_auto_sun)
ob_auto_sun.rotation_euler = (0.872665, 0.174533, 0.523599)
bpy.context.view_layer.update()
